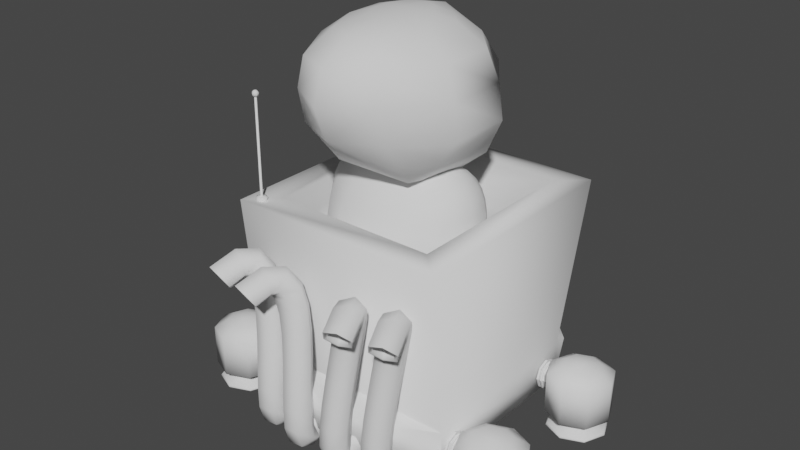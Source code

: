 # Source: Kart.blend  (saved by Blender 3.6.13; exported with 4.5.12 LTS)
import bpy
from mathutils import Matrix  # noqa: F401  (used for matrix-valued properties, if any)

bpy.ops.wm.read_factory_settings(use_empty=True)
scene = bpy.context.scene
scene.name = 'Scene'

# ---- world
world_world = bpy.data.worlds.new('World'); scene.world = world_world
world_world.use_nodes = True; world_world.node_tree.nodes.clear()
_N = world_world.node_tree.nodes; _L = world_world.node_tree.links
n0 = _N.new('ShaderNodeOutputWorld'); n0.name = 'World Output'; n0.location = (300, 300)
n1 = _N.new('ShaderNodeBackground'); n1.name = 'Background'; n1.location = (10, 300)
n1.inputs[0].default_value = (0.05088, 0.05088, 0.05088, 1.0)
_L.new(n1.outputs[0], n0.inputs[0])
n0.is_active_output = True
world_world.color = (0.05088, 0.05088, 0.05088)
world_world.use_sun_shadow = False
world_world.sun_shadow_jitter_overblur = 0.0

# ---- meshes
me_cube_002 = bpy.data.meshes.new('Cube.002')
me_cube_002.from_pydata([(-0.7511, -0.7103, 1.268), (-0.7511, 0.9616, 1.268), (0.7511, -0.7103, 1.268), (0.7511, 0.9616, 1.268), (-1.0, 0.8423, -0.2002), (-1.0, -0.8158, -0.2002), (1.0, -0.8158, -0.5507), (-1.0, 0.8423, -0.5507), (1.0, -0.8158, -0.2002), (-1.0, -0.8158, -0.5507), (1.0, 0.8423, -0.2002), (1.0, 0.8423, -0.5507), (-1.0, -0.9592, 1.268), (-1.0, 1.211, 1.268), (1.0, 1.211, 1.268), (1.0, -0.9592, 1.268), (-0.7511, -0.7103, 0.942), (-0.7511, 0.7918, 0.942), (0.7511, 0.7918, 0.942), (0.7511, -0.7103, 0.942), (-0.7077, 1.145, -0.5507), (-0.7077, 1.257, -0.2002), (-1.0, 0.9645, -0.2002), (1.0, 0.9645, -0.2002), (0.7077, 1.257, -0.2002), (0.7077, 1.145, -0.5507), (5.96e-08, -1.081, -0.2002), (1.0, -0.8158, -0.2002), (0.7102, -0.9593, -0.2002), (-1.0, -0.8158, -0.2002), (-0.7102, -0.9593, -0.2002), (-5.96e-08, -1.081, -0.5507), (-1.0, -0.8158, -0.5507), (-0.7102, -0.9593, -0.5507), (1.0, -0.8158, -0.5507), (0.7102, -0.9593, -0.5507)], [], [(5, 12, 13, 4), (4, 13, 14, 10), (10, 14, 15, 8), (8, 15, 12, 5), (7, 11, 6, 9), (2, 3, 18, 19), (11, 10, 8, 6), (9, 5, 4, 7), (8, 27, 34, 6), (6, 34, 35, 31, 33, 32, 9), (9, 32, 29, 5), (7, 20, 25, 11), (20, 21, 24, 25), (11, 23, 10), (10, 23, 24, 21, 22, 4), (0, 1, 13, 12), (1, 3, 14, 13), (3, 2, 15, 14), (2, 0, 12, 15), (18, 17, 16, 19), (1, 0, 16, 17), (0, 2, 19, 16), (3, 1, 17, 18), (21, 20, 7, 22), (25, 24, 23, 11), (4, 22, 7), (31, 26, 30, 33), (33, 30, 29, 32), (26, 31, 35, 28), (28, 35, 34, 27), (5, 29, 30, 26, 28, 27, 8)])
me_cube_002.polygons.foreach_set('use_smooth', [True] * 31)
_uv = me_cube_002.uv_layers.new(name='UVMap')
_uv.uv.foreach_set('vector', [0.4414, 0.0, 0.625, 0.0, 0.625, 0.25, 0.4414, 0.25, 0.4414, 0.25, 0.625, 0.25, 0.625, 0.5, 0.4414, 0.5, 0.4414, 0.5, 0.625, 0.5, 0.625, 0.75, 0.4414, 0.75, 0.4414, 0.75, 0.625, 0.75, 0.625, 1.0, 0.4414, 1.0, 0.125, 0.5, 0.375, 0.5, 0.375, 0.75, 0.125, 0.75, 0.6561, 0.7189, 0.6561, 0.5311, 0.6561, 0.5311, 0.6561, 0.7189, 0.375, 0.5, 0.4414, 0.5, 0.4414, 0.75, 0.375, 0.75, 0.375, 0.0, 0.4414, 0.0, 0.4414, 0.25, 0.375, 0.25, 0.4414, 0.75, 0.4414, 0.75, 0.375, 0.75, 0.375, 0.75, 0.375, 0.75, 0.375, 0.75, 0.375, 0.7138, 0.375, 0.3711, 0.375, 0.03623, 0.375, 0.0, 0.375, 0.0, 0.375, 0.0, 0.375, 0.0, 0.4414, 1.0, 0.4414, 1.0, 0.125, 0.5, 0.1615, 0.5, 0.3385, 0.5, 0.375, 0.5, 0.1615, 0.5, 0.4414, 0.2865, 0.4414, 0.4635, 0.3385, 0.5, 0.375, 0.5, 0.4414, 0.5, 0.4414, 0.5, 0.4414, 0.5, 0.4414, 0.5, 0.4414, 0.4635, 0.4414, 0.2865, 0.4414, 0.25, 0.4414, 0.25, 0.8439, 0.7189, 0.8439, 0.5311, 0.875, 0.5, 0.875, 0.75, 0.8439, 0.5311, 0.6561, 0.5311, 0.625, 0.5, 0.875, 0.5, 0.6561, 0.5311, 0.6561, 0.7189, 0.625, 0.75, 0.625, 0.5, 0.6561, 0.7189, 0.8439, 0.7189, 0.875, 0.75, 0.625, 0.75, 0.6561, 0.5311, 0.8439, 0.5311, 0.8439, 0.7189, 0.6561, 0.7189, 0.8439, 0.5311, 0.8439, 0.7189, 0.8439, 0.7189, 0.8439, 0.5311, 0.8439, 0.7189, 0.6561, 0.7189, 0.6561, 0.7189, 0.8439, 0.7189, 0.6561, 0.5311, 0.8439, 0.5311, 0.8439, 0.5311, 0.6561, 0.5311, 0.4414, 0.2865, 0.1615, 0.5, 0.125, 0.5, 0.4414, 0.25, 0.3385, 0.5, 0.4414, 0.4635, 0.4414, 0.5, 0.375, 0.5, 0.4414, 0.25, 0.4414, 0.25, 0.125, 0.5, 0.375, 0.3711, 0.4414, 0.8763, 0.4414, 0.9879, 0.375, 0.03623, 0.375, 0.03623, 0.4414, 0.9879, 0.4414, 1.0, 0.375, 0.0, 0.4414, 0.8737, 0.375, 0.3789, 0.375, 0.7138, 0.4414, 0.7621, 0.4414, 0.7621, 0.375, 0.7138, 0.375, 0.75, 0.4414, 0.75, 0.4414, 1.0, 0.4414, 1.0, 0.4414, 0.9879, 0.4414, 0.8737, 0.4414, 0.7621, 0.4414, 0.75, 0.4414, 0.75])
me_cube_002.update()
me_cylinder_001 = bpy.data.meshes.new('Cylinder.001')
me_cylinder_001.from_pydata([(1.192e-07, 0.2, -0.125), (1.192e-07, 0.2, 0.125), (0.1414, 0.1414, -0.125), (0.1414, 0.1414, 0.125), (0.2, -5.96e-08, -0.125), (0.2, -5.96e-08, 0.125), (0.1414, -0.1414, -0.125), (0.1414, -0.1414, 0.125), (1.192e-07, -0.2, -0.125), (1.192e-07, -0.2, 0.125), (-0.1414, -0.1414, -0.125), (-0.1414, -0.1414, 0.125), (-0.2, -5.96e-08, -0.125), (-0.2, -5.96e-08, 0.125), (-0.1414, 0.1414, -0.125), (-0.1414, 0.1414, 0.125), (0.08275, 0.08275, 0.1744), (1.687e-07, 0.117, 0.1744), (0.117, -5.96e-08, 0.1744), (0.08275, -0.08275, 0.1744), (1.687e-07, -0.117, 0.1744), (-0.08275, -0.08275, 0.1744), (-0.117, -5.96e-08, 0.1744), (-0.08275, 0.08275, 0.1744), (0.02558, 0.02558, 0.1992), (2.164e-07, 0.03617, 0.1992), (0.03618, -5.96e-08, 0.1992), (0.02558, -0.02558, 0.1992), (2.164e-07, -0.03617, 0.1992), (-0.02558, -0.02558, 0.1992), (-0.03617, -5.96e-08, 0.1992), (-0.02558, 0.02558, 0.1992), (1.753e-07, 0.1059, -0.125), (0.07492, 0.07492, -0.125), (0.1059, -5.96e-08, -0.125), (0.07492, -0.07492, -0.125), (1.753e-07, -0.1059, -0.125), (-0.07492, -0.07492, -0.125), (-0.1059, -5.96e-08, -0.125), (-0.07492, 0.07492, -0.125), (1.753e-07, 0.1059, -0.1591), (0.07492, 0.07492, -0.1591), (0.1059, -5.96e-08, -0.1591), (0.07492, -0.07492, -0.1591), (1.753e-07, -0.1059, -0.1591), (-0.07492, -0.07492, -0.1591), (-0.1059, -5.96e-08, -0.1591), (-0.07492, 0.07492, -0.1591), (1.206e-07, 0.1689, -0.2357), (0.1195, 0.1195, -0.2357), (0.1689, -5.96e-08, -0.2357), (0.1195, -0.1195, -0.2357), (1.206e-07, -0.1689, -0.2357), (-0.1195, -0.1195, -0.2357), (-0.1689, -5.96e-08, -0.2357), (-0.1195, 0.1195, -0.2357), (1.822e-07, 0.0807, -0.1616), (0.05707, 0.05707, -0.1616), (0.0807, -5.96e-08, -0.1616), (0.05707, -0.05707, -0.1616), (1.822e-07, -0.0807, -0.1616), (-0.05707, -0.05707, -0.1616), (-0.0807, -5.96e-08, -0.1616), (-0.05707, 0.05707, -0.1616), (1.678e-07, 0.0807, 0.09557), (0.05707, 0.05707, 0.09557), (0.0807, -5.96e-08, 0.09557), (0.05707, -0.05707, 0.09557), (1.678e-07, -0.0807, 0.09557), (-0.05707, -0.05707, 0.09557), (-0.0807, -5.96e-08, 0.09557), (-0.05707, 0.05707, 0.09557), (1.349e-07, 0.177, -0.2156), (1.225e-07, 0.1822, -0.233), (1.278e-07, 0.1852, -0.2256), (0.1252, 0.1252, -0.2156), (0.1309, 0.1309, -0.2256), (0.1288, 0.1288, -0.233), (0.177, -5.96e-08, -0.2156), (0.1852, -5.949e-08, -0.2256), (0.1822, -5.949e-08, -0.233), (0.1252, -0.1252, -0.2156), (0.1309, -0.1309, -0.2256), (0.1288, -0.1288, -0.233), (1.349e-07, -0.177, -0.2156), (1.279e-07, -0.1852, -0.2256), (1.226e-07, -0.1822, -0.233), (-0.1252, -0.1252, -0.2156), (-0.1309, -0.1309, -0.2256), (-0.1288, -0.1288, -0.233), (-0.177, -5.96e-08, -0.2156), (-0.1852, -5.949e-08, -0.2256), (-0.1822, -5.949e-08, -0.233), (-0.1252, 0.1252, -0.2156), (-0.1309, 0.1309, -0.2256), (-0.1288, 0.1288, -0.233)], [], [(0, 1, 3, 2), (2, 3, 5, 4), (4, 5, 7, 6), (6, 7, 9, 8), (8, 9, 11, 10), (10, 11, 13, 12), (9, 7, 19, 20), (12, 13, 15, 14), (14, 15, 1, 0), (4, 6, 35, 34), (17, 23, 31, 25), (15, 13, 22, 23), (5, 3, 16, 18), (11, 9, 20, 21), (1, 15, 23, 17), (3, 1, 17, 16), (7, 5, 18, 19), (13, 11, 21, 22), (24, 25, 31, 30, 29, 28, 27, 26), (22, 21, 29, 30), (20, 19, 27, 28), (18, 16, 24, 26), (23, 22, 30, 31), (21, 20, 28, 29), (19, 18, 26, 27), (16, 17, 25, 24), (38, 39, 47, 46), (10, 12, 38, 37), (6, 8, 36, 35), (12, 14, 39, 38), (2, 4, 34, 33), (8, 10, 37, 36), (14, 0, 32, 39), (0, 2, 33, 32), (36, 37, 45, 44), (34, 35, 43, 42), (32, 33, 41, 40), (39, 32, 40, 47), (37, 38, 46, 45), (35, 36, 44, 43), (33, 34, 42, 41), (50, 51, 59, 58), (40, 41, 75, 72), (47, 40, 72, 93), (41, 42, 78, 75), (42, 43, 81, 78), (43, 44, 84, 81), (44, 45, 87, 84), (45, 46, 90, 87), (46, 47, 93, 90), (62, 63, 71, 70), (48, 49, 57, 56), (55, 48, 56, 63), (53, 54, 62, 61), (51, 52, 60, 59), (49, 50, 58, 57), (54, 55, 63, 62), (52, 53, 61, 60), (64, 65, 66, 67, 68, 69, 70, 71), (60, 61, 69, 68), (58, 59, 67, 66), (56, 57, 65, 64), (63, 56, 64, 71), (61, 62, 70, 69), (59, 60, 68, 67), (57, 58, 66, 65), (72, 75, 76, 74), (74, 76, 77, 73), (73, 77, 49, 48), (75, 78, 79, 76), (76, 79, 80, 77), (77, 80, 50, 49), (78, 81, 82, 79), (79, 82, 83, 80), (80, 83, 51, 50), (81, 84, 85, 82), (82, 85, 86, 83), (83, 86, 52, 51), (84, 87, 88, 85), (85, 88, 89, 86), (86, 89, 53, 52), (87, 90, 91, 88), (88, 91, 92, 89), (89, 92, 54, 53), (90, 93, 94, 91), (91, 94, 95, 92), (92, 95, 55, 54), (93, 72, 74, 94), (94, 74, 73, 95), (95, 73, 48, 55)])
me_cylinder_001.polygons.foreach_set('use_smooth', [True] * 90)
_uv = me_cylinder_001.uv_layers.new(name='UVMap')
_uv.uv.foreach_set('vector', [1.0, 0.5, 1.0, 1.0, 0.875, 1.0, 0.875, 0.5, 0.875, 0.5, 0.875, 1.0, 0.75, 1.0, 0.75, 0.5, 0.75, 0.5, 0.75, 1.0, 0.625, 1.0, 0.625, 0.5, 0.625, 0.5, 0.625, 1.0, 0.5, 1.0, 0.5, 0.5, 0.5, 0.5, 0.5, 1.0, 0.375, 1.0, 0.375, 0.5, 0.375, 0.5, 0.375, 1.0, 0.25, 1.0, 0.25, 0.5, 0.5, 1.0, 0.625, 1.0, 0.625, 1.0, 0.5, 1.0, 0.25, 0.5, 0.25, 1.0, 0.125, 1.0, 0.125, 0.5, 0.125, 0.5, 0.125, 1.0, 0.0, 1.0, 0.0, 0.5, 0.75, 0.5, 0.625, 0.5, 0.625, 0.5, 0.75, 0.5, 0.0, 1.0, 0.125, 1.0, 0.125, 1.0, 0.0, 1.0, 0.125, 1.0, 0.25, 1.0, 0.25, 1.0, 0.125, 1.0, 0.75, 1.0, 0.875, 1.0, 0.875, 1.0, 0.75, 1.0, 0.375, 1.0, 0.5, 1.0, 0.5, 1.0, 0.375, 1.0, 0.0, 1.0, 0.125, 1.0, 0.125, 1.0, 0.0, 1.0, 0.875, 1.0, 1.0, 1.0, 1.0, 1.0, 0.875, 1.0, 0.625, 1.0, 0.75, 1.0, 0.75, 1.0, 0.625, 1.0, 0.25, 1.0, 0.375, 1.0, 0.375, 1.0, 0.25, 1.0, 0.4197, 0.4197, 0.25, 0.49, 0.08029, 0.4197, 0.01, 0.25, 0.08029, 0.08029, 0.25, 0.01, 0.4197, 0.08029, 0.49, 0.25, 0.25, 1.0, 0.375, 1.0, 0.375, 1.0, 0.25, 1.0, 0.5, 1.0, 0.625, 1.0, 0.625, 1.0, 0.5, 1.0, 0.75, 1.0, 0.875, 1.0, 0.875, 1.0, 0.75, 1.0, 0.125, 1.0, 0.25, 1.0, 0.25, 1.0, 0.125, 1.0, 0.375, 1.0, 0.5, 1.0, 0.5, 1.0, 0.375, 1.0, 0.625, 1.0, 0.75, 1.0, 0.75, 1.0, 0.625, 1.0, 0.875, 1.0, 1.0, 1.0, 1.0, 1.0, 0.875, 1.0, 0.25, 0.5, 0.125, 0.5, 0.125, 0.5, 0.25, 0.5, 0.375, 0.5, 0.25, 0.5, 0.25, 0.5, 0.375, 0.5, 0.625, 0.5, 0.5, 0.5, 0.5, 0.5, 0.625, 0.5, 0.25, 0.5, 0.125, 0.5, 0.125, 0.5, 0.25, 0.5, 0.875, 0.5, 0.75, 0.5, 0.75, 0.5, 0.875, 0.5, 0.5, 0.5, 0.375, 0.5, 0.375, 0.5, 0.5, 0.5, 0.125, 0.5, 0.0, 0.5, 0.0, 0.5, 0.125, 0.5, 1.0, 0.5, 0.875, 0.5, 0.875, 0.5, 1.0, 0.5, 0.5, 0.5, 0.375, 0.5, 0.375, 0.5, 0.5, 0.5, 0.75, 0.5, 0.625, 0.5, 0.625, 0.5, 0.75, 0.5, 1.0, 0.5, 0.875, 0.5, 0.875, 0.5, 1.0, 0.5, 0.125, 0.5, 0.0, 0.5, 0.0, 0.5, 0.125, 0.5, 0.375, 0.5, 0.25, 0.5, 0.25, 0.5, 0.375, 0.5, 0.625, 0.5, 0.5, 0.5, 0.5, 0.5, 0.625, 0.5, 0.875, 0.5, 0.75, 0.5, 0.75, 0.5, 0.875, 0.5, 0.9495, 0.25, 0.8911, 0.1089, 0.8911, 0.1089, 0.9495, 0.25, 1.0, 0.5, 0.875, 0.5, 0.875, 0.5, 1.0, 0.5, 0.125, 0.5, 0.0, 0.5, 0.0, 0.5, 0.125, 0.5, 0.875, 0.5, 0.75, 0.5, 0.75, 0.5, 0.875, 0.5, 0.75, 0.5, 0.625, 0.5, 0.625, 0.5, 0.75, 0.5, 0.625, 0.5, 0.5, 0.5, 0.5, 0.5, 0.625, 0.5, 0.5, 0.5, 0.375, 0.5, 0.375, 0.5, 0.5, 0.5, 0.375, 0.5, 0.25, 0.5, 0.25, 0.5, 0.375, 0.5, 0.25, 0.5, 0.125, 0.5, 0.125, 0.5, 0.25, 0.5, 0.5505, 0.25, 0.6089, 0.3911, 0.6089, 0.3911, 0.5505, 0.25, 0.75, 0.4495, 0.8911, 0.3911, 0.8911, 0.3911, 0.75, 0.4495, 0.6089, 0.3911, 0.75, 0.4495, 0.75, 0.4495, 0.6089, 0.3911, 0.6089, 0.1089, 0.5505, 0.25, 0.5505, 0.25, 0.6089, 0.1089, 0.8911, 0.1089, 0.75, 0.05052, 0.75, 0.05052, 0.8911, 0.1089, 0.8911, 0.3911, 0.9495, 0.25, 0.9495, 0.25, 0.8911, 0.3911, 0.5505, 0.25, 0.6089, 0.3911, 0.6089, 0.3911, 0.5505, 0.25, 0.75, 0.05052, 0.6089, 0.1089, 0.6089, 0.1089, 0.75, 0.05052, 0.75, 0.4495, 0.8911, 0.3911, 0.9495, 0.25, 0.8911, 0.1089, 0.75, 0.05052, 0.6089, 0.1089, 0.5505, 0.25, 0.6089, 0.3911, 0.75, 0.05052, 0.6089, 0.1089, 0.6089, 0.1089, 0.75, 0.05052, 0.9495, 0.25, 0.8911, 0.1089, 0.8911, 0.1089, 0.9495, 0.25, 0.75, 0.4495, 0.8911, 0.3911, 0.8911, 0.3911, 0.75, 0.4495, 0.6089, 0.3911, 0.75, 0.4495, 0.75, 0.4495, 0.6089, 0.3911, 0.6089, 0.1089, 0.5505, 0.25, 0.5505, 0.25, 0.6089, 0.1089, 0.8911, 0.1089, 0.75, 0.05052, 0.75, 0.05052, 0.8911, 0.1089, 0.8911, 0.3911, 0.9495, 0.25, 0.9495, 0.25, 0.8911, 0.3911, 1.0, 0.5, 0.875, 0.5, 0.8803, 0.5, 0.9947, 0.5, 0.7572, 0.487, 0.9125, 0.4227, 0.9029, 0.4029, 0.75, 0.4662, 0.75, 0.4662, 0.9029, 0.4029, 0.8918, 0.3918, 0.75, 0.4505, 0.875, 0.5, 0.75, 0.5, 0.7553, 0.5, 0.8697, 0.5, 0.9227, 0.4125, 0.987, 0.2572, 0.9662, 0.25, 0.9029, 0.4029, 0.9029, 0.4029, 0.9662, 0.25, 0.9505, 0.25, 0.8918, 0.3918, 0.75, 0.5, 0.625, 0.5, 0.6303, 0.5, 0.7447, 0.5, 0.987, 0.2428, 0.9227, 0.08746, 0.9029, 0.09711, 0.9662, 0.25, 0.9662, 0.25, 0.9029, 0.09711, 0.8918, 0.1082, 0.9505, 0.25, 0.625, 0.5, 0.5, 0.5, 0.5053, 0.5, 0.6197, 0.5, 0.9125, 0.07733, 0.7572, 0.01297, 0.75, 0.03378, 0.9029, 0.09711, 0.9029, 0.09711, 0.75, 0.03378, 0.75, 0.04953, 0.8918, 0.1082, 0.5, 0.5, 0.375, 0.5, 0.3803, 0.5, 0.4947, 0.5, 0.7428, 0.01297, 0.5875, 0.07733, 0.5971, 0.09711, 0.75, 0.03378, 0.75, 0.03378, 0.5971, 0.09711, 0.6082, 0.1082, 0.75, 0.04953, 0.375, 0.5, 0.25, 0.5, 0.2553, 0.5, 0.3697, 0.5, 0.5773, 0.08746, 0.513, 0.2428, 0.5338, 0.25, 0.5971, 0.09711, 0.5971, 0.09711, 0.5338, 0.25, 0.5495, 0.25, 0.6082, 0.1082, 0.25, 0.5, 0.125, 0.5, 0.1303, 0.5, 0.2447, 0.5, 0.513, 0.2572, 0.5773, 0.4125, 0.5971, 0.4029, 0.5338, 0.25, 0.5338, 0.25, 0.5971, 0.4029, 0.6082, 0.3918, 0.5495, 0.25, 0.125, 0.5, 0.0, 0.5, 0.00528, 0.5, 0.1197, 0.5, 0.5875, 0.4227, 0.7428, 0.487, 0.75, 0.4662, 0.5971, 0.4029, 0.5971, 0.4029, 0.75, 0.4662, 0.75, 0.4505, 0.6082, 0.3918])
me_cylinder_001.update()
me_cylinder_002 = bpy.data.meshes.new('Cylinder.002')
me_cylinder_002.from_pydata([(0.0, 0.11, -1.01), (-0.09346, 0.09346, -1.01), (0.07778, 0.07778, -1.01), (-0.1322, 0.0, -1.01), (0.11, 0.0, -1.01), (-0.09346, -0.09346, -1.01), (0.07778, -0.07778, -1.01), (-3.004e-09, -0.1322, -1.01), (0.0, -0.11, -1.01), (0.09346, -0.09346, -1.01), (-0.07778, -0.07778, -1.01), (0.1322, 0.0, -1.01), (-0.11, 0.0, -1.01), (0.09346, 0.09346, -1.01), (-0.07778, 0.07778, -1.01), (-3.004e-09, 0.1322, -1.01), (0.0, 0.11, 0.0), (0.07778, 0.07778, 0.0), (0.11, 0.0, 0.0), (0.07778, -0.07778, 0.0), (0.0, -0.11, 0.0), (-0.07778, -0.07778, 0.0), (-0.11, 0.0, 0.0), (-0.07778, 0.07778, 0.0), (-0.1322, 0.0, -1.031), (-0.09346, 0.09346, -1.031), (-3.004e-09, -0.1322, -1.031), (-0.09346, -0.09346, -1.031), (0.1322, 0.0, -1.031), (0.09346, -0.09346, -1.031), (-3.004e-09, 0.1322, -1.031), (0.09346, 0.09346, -1.031), (-0.1114, 0.0, -1.028), (-0.07874, 0.07874, -1.028), (-1.833e-10, -0.1114, -1.028), (-0.07874, -0.07874, -1.028), (0.1114, 0.0, -1.028), (0.07874, -0.07874, -1.028), (-1.833e-10, 0.1114, -1.028), (0.07874, 0.07874, -1.028), (-0.1114, 0.0, -1.046), (-0.07874, 0.07874, -1.046), (-1.833e-10, -0.1114, -1.046), (-0.07874, -0.07874, -1.046), (0.1114, 0.0, -1.046), (0.07874, -0.07874, -1.046), (-1.833e-10, 0.1114, -1.046), (0.07874, 0.07874, -1.046), (-0.1334, 0.0, -1.046), (-0.09431, 0.09431, -1.046), (-3.452e-09, -0.1334, -1.046), (-0.09431, -0.09431, -1.046), (0.1334, 0.0, -1.046), (0.09431, -0.09431, -1.046), (-3.452e-09, 0.1334, -1.046), (0.09431, 0.09431, -1.046), (-0.1198, 0.0, -1.062), (-0.08474, 0.08474, -1.062), (-3.452e-09, -0.1198, -1.062), (-0.08474, -0.08474, -1.062), (0.1198, 0.0, -1.062), (0.08474, -0.08474, -1.062), (-3.452e-09, 0.1198, -1.062), (0.08474, 0.08474, -1.062), (-0.1334, 0.0, -1.062), (-0.09431, 0.09431, -1.062), (-3.452e-09, -0.1334, -1.062), (-0.09431, -0.09431, -1.062), (0.1334, 0.0, -1.062), (0.09431, -0.09431, -1.062), (-3.452e-09, 0.1334, -1.062), (0.09431, 0.09431, -1.062), (-0.1198, 0.0, -1.244), (-0.08474, 0.08474, -1.244), (-3.452e-09, -0.1198, -1.244), (-0.08474, -0.08474, -1.244), (0.1198, 0.0, -1.244), (0.08474, -0.08474, -1.244), (-3.452e-09, 0.1198, -1.244), (0.08474, 0.08474, -1.244)], [], [(12, 14, 1, 3), (10, 12, 3, 5), (4, 6, 9, 11), (0, 2, 13, 15), (14, 0, 15, 1), (8, 10, 5, 7), (31, 28, 36, 39), (15, 13, 31, 30), (6, 8, 7, 9), (2, 4, 11, 13), (14, 23, 16, 0), (12, 22, 23, 14), (10, 21, 22, 12), (8, 20, 21, 10), (6, 19, 20, 8), (4, 18, 19, 6), (2, 17, 18, 4), (0, 16, 17, 2), (11, 9, 29, 28), (9, 7, 26, 29), (1, 15, 30, 25), (3, 1, 25, 24), (13, 11, 28, 31), (5, 3, 24, 27), (7, 5, 27, 26), (33, 38, 46, 41), (27, 24, 32, 35), (28, 29, 37, 36), (24, 25, 33, 32), (30, 31, 39, 38), (29, 26, 34, 37), (25, 30, 38, 33), (26, 27, 35, 34), (46, 47, 55, 54), (34, 35, 43, 42), (39, 36, 44, 47), (35, 32, 40, 43), (36, 37, 45, 44), (32, 33, 41, 40), (38, 39, 47, 46), (37, 34, 42, 45), (51, 48, 64, 67), (45, 42, 50, 53), (41, 46, 54, 49), (42, 43, 51, 50), (47, 44, 52, 55), (43, 40, 48, 51), (44, 45, 53, 52), (40, 41, 49, 48), (63, 60, 76, 79), (52, 53, 69, 68), (48, 49, 65, 64), (54, 55, 71, 70), (53, 50, 66, 69), (49, 54, 70, 65), (50, 51, 67, 66), (55, 52, 68, 71), (57, 56, 64, 65), (59, 58, 66, 67), (61, 60, 68, 69), (62, 57, 65, 70), (56, 59, 67, 64), (58, 61, 69, 66), (60, 63, 71, 68), (63, 62, 70, 71), (78, 79, 76, 77, 74, 75, 72, 73), (59, 56, 72, 75), (60, 61, 77, 76), (56, 57, 73, 72), (62, 63, 79, 78), (61, 58, 74, 77), (57, 62, 78, 73), (58, 59, 75, 74)])
_uv = me_cylinder_002.uv_layers.new(name='UVMap')
_uv.uv.foreach_set('vector', [0.25, 0.5, 0.125, 0.5, 0.125, 0.5, 0.25, 0.5, 0.375, 0.5, 0.25, 0.5, 0.25, 0.5, 0.375, 0.5, 0.75, 0.5, 0.625, 0.5, 0.625, 0.5, 0.75, 0.5, 1.0, 0.5, 0.875, 0.5, 0.875, 0.5, 1.0, 0.5, 0.125, 0.5, 0.0, 0.5, 0.0, 0.5, 0.125, 0.5, 0.5, 0.5, 0.375, 0.5, 0.375, 0.5, 0.5, 0.5, 0.875, 0.5, 0.75, 0.5, 0.75, 0.5, 0.875, 0.5, 1.0, 0.5, 0.875, 0.5, 0.875, 0.5, 1.0, 0.5, 0.625, 0.5, 0.5, 0.5, 0.5, 0.5, 0.625, 0.5, 0.875, 0.5, 0.75, 0.5, 0.75, 0.5, 0.875, 0.5, 0.125, 0.5, 0.125, 0.75, 0.0, 0.75, 0.0, 0.5, 0.25, 0.5, 0.25, 0.75, 0.125, 0.75, 0.125, 0.5, 0.375, 0.5, 0.375, 0.75, 0.25, 0.75, 0.25, 0.5, 0.5, 0.5, 0.5, 0.75, 0.375, 0.75, 0.375, 0.5, 0.625, 0.5, 0.625, 0.75, 0.5, 0.75, 0.5, 0.5, 0.75, 0.5, 0.75, 0.75, 0.625, 0.75, 0.625, 0.5, 0.875, 0.5, 0.875, 0.75, 0.75, 0.75, 0.75, 0.5, 1.0, 0.5, 1.0, 0.75, 0.875, 0.75, 0.875, 0.5, 0.75, 0.5, 0.625, 0.5, 0.625, 0.5, 0.75, 0.5, 0.625, 0.5, 0.5, 0.5, 0.5, 0.5, 0.625, 0.5, 0.125, 0.5, 0.0, 0.5, 0.0, 0.5, 0.125, 0.5, 0.25, 0.5, 0.125, 0.5, 0.125, 0.5, 0.25, 0.5, 0.875, 0.5, 0.75, 0.5, 0.75, 0.5, 0.875, 0.5, 0.375, 0.5, 0.25, 0.5, 0.25, 0.5, 0.375, 0.5, 0.5, 0.5, 0.375, 0.5, 0.375, 0.5, 0.5, 0.5, 0.125, 0.5, 0.0, 0.5, 0.0, 0.5, 0.125, 0.5, 0.375, 0.5, 0.25, 0.5, 0.25, 0.5, 0.375, 0.5, 0.75, 0.5, 0.625, 0.5, 0.625, 0.5, 0.75, 0.5, 0.25, 0.5, 0.125, 0.5, 0.125, 0.5, 0.25, 0.5, 1.0, 0.5, 0.875, 0.5, 0.875, 0.5, 1.0, 0.5, 0.625, 0.5, 0.5, 0.5, 0.5, 0.5, 0.625, 0.5, 0.125, 0.5, 0.0, 0.5, 0.0, 0.5, 0.125, 0.5, 0.5, 0.5, 0.375, 0.5, 0.375, 0.5, 0.5, 0.5, 1.0, 0.5, 0.875, 0.5, 0.875, 0.5, 1.0, 0.5, 0.5, 0.5, 0.375, 0.5, 0.375, 0.5, 0.5, 0.5, 0.875, 0.5, 0.75, 0.5, 0.75, 0.5, 0.875, 0.5, 0.375, 0.5, 0.25, 0.5, 0.25, 0.5, 0.375, 0.5, 0.75, 0.5, 0.625, 0.5, 0.625, 0.5, 0.75, 0.5, 0.25, 0.5, 0.125, 0.5, 0.125, 0.5, 0.25, 0.5, 1.0, 0.5, 0.875, 0.5, 0.875, 0.5, 1.0, 0.5, 0.625, 0.5, 0.5, 0.5, 0.5, 0.5, 0.625, 0.5, 0.375, 0.5, 0.25, 0.5, 0.25, 0.5, 0.375, 0.5, 0.625, 0.5, 0.5, 0.5, 0.5, 0.5, 0.625, 0.5, 0.125, 0.5, 0.0, 0.5, 0.0, 0.5, 0.125, 0.5, 0.5, 0.5, 0.375, 0.5, 0.375, 0.5, 0.5, 0.5, 0.875, 0.5, 0.75, 0.5, 0.75, 0.5, 0.875, 0.5, 0.375, 0.5, 0.25, 0.5, 0.25, 0.5, 0.375, 0.5, 0.75, 0.5, 0.625, 0.5, 0.625, 0.5, 0.75, 0.5, 0.25, 0.5, 0.125, 0.5, 0.125, 0.5, 0.25, 0.5, 0.9025, 0.4025, 0.9656, 0.25, 0.9656, 0.25, 0.9025, 0.4025, 0.75, 0.5, 0.625, 0.5, 0.625, 0.5, 0.75, 0.5, 0.25, 0.5, 0.125, 0.5, 0.125, 0.5, 0.25, 0.5, 1.0, 0.5, 0.875, 0.5, 0.875, 0.5, 1.0, 0.5, 0.625, 0.5, 0.5, 0.5, 0.5, 0.5, 0.625, 0.5, 0.125, 0.5, 0.0, 0.5, 0.0, 0.5, 0.125, 0.5, 0.5, 0.5, 0.375, 0.5, 0.375, 0.5, 0.5, 0.5, 0.875, 0.5, 0.75, 0.5, 0.75, 0.5, 0.875, 0.5, 0.5975, 0.4025, 0.5344, 0.25, 0.51, 0.25, 0.5803, 0.4197, 0.5975, 0.09752, 0.75, 0.03436, 0.75, 0.01, 0.5803, 0.08029, 0.9025, 0.09752, 0.9656, 0.25, 0.99, 0.25, 0.9197, 0.08029, 0.75, 0.4656, 0.5975, 0.4025, 0.5803, 0.4197, 0.75, 0.49, 0.5344, 0.25, 0.5975, 0.09752, 0.5803, 0.08029, 0.51, 0.25, 0.75, 0.03436, 0.9025, 0.09752, 0.9197, 0.08029, 0.75, 0.01, 0.9656, 0.25, 0.9025, 0.4025, 0.9197, 0.4197, 0.99, 0.25, 0.9025, 0.4025, 0.75, 0.4656, 0.75, 0.49, 0.9197, 0.4197, 0.75, 0.4656, 0.9025, 0.4025, 0.9656, 0.25, 0.9025, 0.09752, 0.75, 0.03436, 0.5975, 0.09752, 0.5344, 0.25, 0.5975, 0.4025, 0.5975, 0.09752, 0.5344, 0.25, 0.5344, 0.25, 0.5975, 0.09752, 0.9656, 0.25, 0.9025, 0.09752, 0.9025, 0.09752, 0.9656, 0.25, 0.5344, 0.25, 0.5975, 0.4025, 0.5975, 0.4025, 0.5344, 0.25, 0.75, 0.4656, 0.9025, 0.4025, 0.9025, 0.4025, 0.75, 0.4656, 0.9025, 0.09752, 0.75, 0.03436, 0.75, 0.03436, 0.9025, 0.09752, 0.5975, 0.4025, 0.75, 0.4656, 0.75, 0.4656, 0.5975, 0.4025, 0.75, 0.03436, 0.5975, 0.09752, 0.5975, 0.09752, 0.75, 0.03436])
me_cylinder_002.update()
me_cylinder_003 = bpy.data.meshes.new('Cylinder.003')
me_cylinder_003.from_pydata([(6.942e-08, 0.06103, -0.05795), (2.197e-08, 0.0263, 0.1233), (0.05135, 0.03976, -0.05795), (0.02679, 0.01521, 0.1233), (0.07261, -0.01158, -0.05795), (0.03789, -0.01158, 0.1233), (0.05135, -0.06293, -0.05795), (0.02679, -0.03837, 0.1233), (6.942e-08, -0.0842, -0.05795), (2.197e-08, -0.04947, 0.1233), (-0.05135, -0.06293, -0.05795), (-0.02679, -0.03837, 0.1233), (-0.07261, -0.01158, -0.05795), (-0.03789, -0.01158, 0.1233), (-0.05135, 0.03976, -0.05795), (-0.02679, 0.01521, 0.1233), (0.046, 0.006486, 0.3763), (0.085, -0.03251, 0.3395), (0.1111, -0.05857, 0.2843), (0.1202, -0.06772, 0.2192), (0.1111, -0.05857, 0.1542), (0.085, -0.03251, 0.09904), (0.046, 0.006486, 0.06219), (9.313e-10, -0.01257, 0.3763), (0.0, -0.06772, 0.3395), (7.451e-09, -0.1046, 0.2843), (7.451e-09, -0.1175, 0.2192), (7.451e-09, -0.1046, 0.1542), (0.0, -0.06772, 0.09904), (9.313e-10, -0.01257, 0.06219), (-0.046, 0.006486, 0.3763), (-0.085, -0.03251, 0.3395), (-0.1111, -0.05857, 0.2843), (-0.1202, -0.06772, 0.2192), (-0.1111, -0.05857, 0.1542), (-0.085, -0.03251, 0.09904), (-0.046, 0.006486, 0.06219), (0.05736, 0.04092, 0.3577), (0.106, 0.04092, 0.3252), (0.1385, 0.04092, 0.2766), (0.1499, 0.04092, 0.2192), (0.1385, 0.04092, 0.1619), (0.106, 0.04092, 0.1133), (0.05736, 0.04092, 0.08077), (-3.315e-09, 0.04092, 0.3691), (-0.05736, 0.04092, 0.3577), (-0.106, 0.04092, 0.3252), (-0.1385, 0.04092, 0.2766), (-0.1499, 0.04092, 0.2192), (-0.1385, 0.04092, 0.1619), (-0.106, 0.04092, 0.1133), (-0.05736, 0.04092, 0.08077), (-3.315e-09, 0.04092, 0.06936), (0.04631, 0.05225, 0.331), (0.08557, 0.05225, 0.3048), (0.1118, 0.05225, 0.2656), (0.121, 0.05225, 0.2192), (0.1118, 0.05225, 0.1729), (0.08557, 0.05225, 0.1337), (0.04631, 0.05225, 0.1075), (-2.876e-09, 0.05225, 0.3403), (-0.04631, 0.05225, 0.331), (-0.08557, 0.05225, 0.3048), (-0.1118, 0.05225, 0.2656), (-0.121, 0.05225, 0.2192), (-0.1118, 0.05225, 0.1729), (-0.08557, 0.05225, 0.1337), (-0.04631, 0.05225, 0.1075), (-3.096e-09, 0.05225, 0.09824), (0.03296, 0.06294, 0.2988), (0.0609, 0.06294, 0.2802), (0.07957, 0.06294, 0.2522), (0.08613, 0.06294, 0.2192), (0.07957, 0.06294, 0.1863), (0.0609, 0.06294, 0.1583), (0.03296, 0.06294, 0.1397), (-2.346e-09, 0.06294, 0.3054), (-0.03296, 0.06294, 0.2988), (-0.0609, 0.06294, 0.2802), (-0.07957, 0.06294, 0.2522), (-0.08613, 0.06294, 0.2192), (-0.07957, 0.06294, 0.1863), (-0.0609, 0.06294, 0.1583), (-0.03296, 0.06294, 0.1397), (-5.48e-09, 0.06294, 0.1331), (0.023, 0.06861, 0.2748), (0.0425, 0.06861, 0.2618), (0.05553, 0.06861, 0.2423), (0.06011, 0.06861, 0.2192), (0.05553, 0.06861, 0.1962), (0.0425, 0.06861, 0.1767), (0.023, 0.06861, 0.1637), (-1.753e-09, 0.06861, 0.2794), (-0.023, 0.06861, 0.2748), (-0.0425, 0.06861, 0.2618), (-0.05553, 0.06861, 0.2423), (-0.06011, 0.06861, 0.2192), (-0.05553, 0.06861, 0.1962), (-0.0425, 0.06861, 0.1767), (-0.023, 0.06861, 0.1637), (-1.022e-08, 0.06861, 0.1591), (0.01488, 0.07112, 0.2552), (0.0275, 0.07112, 0.2467), (0.03593, 0.07112, 0.2341), (0.03889, 0.07112, 0.2192), (0.03593, 0.07112, 0.2044), (0.0275, 0.07112, 0.1917), (0.01488, 0.07112, 0.1833), (-1.431e-09, 0.07112, 0.2581), (-0.01488, 0.07112, 0.2552), (-0.0275, 0.07112, 0.2467), (-0.03593, 0.07112, 0.2341), (-0.03889, 0.07112, 0.2192), (-0.03593, 0.07112, 0.2044), (-0.0275, 0.07112, 0.1917), (-0.01488, 0.07112, 0.1833), (-1.441e-08, 0.07112, 0.1804), (0.06121, 0.05249, 0.367), (0.06113, 0.043, 0.3763), (0.06278, 0.04971, 0.3736), (0.1163, 0.04303, 0.3395), (0.1131, 0.05249, 0.3323), (0.117, 0.04972, 0.3374), (0.1532, 0.04306, 0.2843), (0.1478, 0.05249, 0.2805), (0.1532, 0.04973, 0.2832), (0.1661, 0.04307, 0.2192), (0.1599, 0.05249, 0.2192), (0.1659, 0.04973, 0.2192), (0.1532, 0.04306, 0.1542), (0.1478, 0.05249, 0.158), (0.1532, 0.04973, 0.1553), (0.1163, 0.04303, 0.09904), (0.1131, 0.05249, 0.1061), (0.117, 0.04972, 0.1011), (0.06113, 0.043, 0.06219), (0.06121, 0.05249, 0.07148), (0.06278, 0.04971, 0.06491), (8.719e-05, 0.0432, 0.3874), (-3.573e-09, 0.05249, 0.3792), (2.553e-05, 0.04977, 0.3858), (-0.06121, 0.05249, 0.367), (-0.06113, 0.043, 0.3763), (-0.06278, 0.04971, 0.3736), (-0.1131, 0.05249, 0.3323), (-0.1163, 0.04303, 0.3395), (-0.117, 0.04972, 0.3374), (-0.1478, 0.05249, 0.2805), (-0.1532, 0.04306, 0.2843), (-0.1532, 0.04973, 0.2832), (-0.1599, 0.05249, 0.2192), (-0.1661, 0.04307, 0.2192), (-0.1659, 0.04973, 0.2192), (-0.1478, 0.05249, 0.158), (-0.1532, 0.04306, 0.1542), (-0.1532, 0.04973, 0.1553), (-0.1131, 0.05249, 0.1061), (-0.1163, 0.04303, 0.09904), (-0.117, 0.04972, 0.1011), (-0.06121, 0.05249, 0.07148), (-0.06113, 0.043, 0.06219), (-0.06278, 0.04971, 0.06491), (-3.573e-09, 0.05249, 0.0593), (-8.72e-05, 0.0432, 0.05109), (-2.554e-05, 0.04977, 0.05273), (0.05736, 0.04263, 0.3577), (0.06121, 0.05249, 0.367), (0.05849, 0.0496, 0.3605), (0.1131, 0.05249, 0.3323), (0.106, 0.04263, 0.3252), (0.1081, 0.0496, 0.3273), (0.1478, 0.05249, 0.2805), (0.1385, 0.04263, 0.2766), (0.1412, 0.0496, 0.2777), (0.1599, 0.05249, 0.2192), (0.1499, 0.04263, 0.2192), (0.1528, 0.0496, 0.2192), (0.1478, 0.05249, 0.158), (0.1385, 0.04263, 0.1619), (0.1412, 0.0496, 0.1608), (0.1131, 0.05249, 0.1061), (0.106, 0.04263, 0.1133), (0.1081, 0.0496, 0.1112), (0.06121, 0.05249, 0.07148), (0.05736, 0.04263, 0.08077), (0.05849, 0.0496, 0.07805), (-3.573e-09, 0.05249, 0.3792), (-3.33e-09, 0.04263, 0.3691), (-3.434e-09, 0.0496, 0.3721), (-0.05736, 0.04263, 0.3577), (-0.06121, 0.05249, 0.367), (-0.05849, 0.0496, 0.3605), (-0.106, 0.04263, 0.3252), (-0.1131, 0.05249, 0.3323), (-0.1081, 0.0496, 0.3273), (-0.1385, 0.04263, 0.2766), (-0.1478, 0.05249, 0.2805), (-0.1412, 0.0496, 0.2777), (-0.1499, 0.04263, 0.2192), (-0.1599, 0.05249, 0.2192), (-0.1528, 0.0496, 0.2192), (-0.1385, 0.04263, 0.1619), (-0.1478, 0.05249, 0.158), (-0.1412, 0.0496, 0.1608), (-0.106, 0.04263, 0.1133), (-0.1131, 0.05249, 0.1061), (-0.1081, 0.0496, 0.1112), (-0.05736, 0.04263, 0.08077), (-0.06121, 0.05249, 0.07148), (-0.05849, 0.0496, 0.07805), (-3.33e-09, 0.04263, 0.06936), (-3.573e-09, 0.05249, 0.0593), (-3.434e-09, 0.0496, 0.06641)], [], [(0, 1, 3, 2), (2, 3, 5, 4), (4, 5, 7, 6), (6, 7, 9, 8), (8, 9, 11, 10), (10, 11, 13, 12), (3, 1, 15, 13, 11, 9, 7, 5), (12, 13, 15, 14), (14, 15, 1, 0), (0, 2, 4, 6, 8, 10, 12, 14), (163, 135, 22), (180, 177, 130, 133), (174, 171, 124, 127), (166, 186, 139, 117), (211, 183, 136, 162), (183, 180, 133, 136), (177, 174, 127, 130), (118, 138, 16), (23, 138, 30), (165, 169, 38, 37), (21, 20, 27, 28), (19, 18, 25, 26), (17, 16, 23, 24), (22, 21, 28, 29), (20, 19, 26, 27), (18, 17, 24, 25), (28, 27, 34, 35), (26, 25, 32, 33), (24, 23, 30, 31), (29, 28, 35, 36), (27, 26, 33, 34), (25, 24, 31, 32), (190, 193, 144, 141), (163, 22, 29), (163, 36, 160), (202, 205, 156, 153), (196, 199, 150, 147), (16, 138, 23), (208, 211, 162, 159), (205, 208, 159, 156), (199, 202, 153, 150), (193, 196, 147, 144), (120, 118, 16, 17), (123, 120, 17, 18), (126, 123, 18, 19), (129, 126, 19, 20), (132, 129, 20, 21), (135, 132, 21, 22), (30, 138, 142), (31, 30, 142, 145), (32, 31, 145, 148), (33, 32, 148, 151), (34, 33, 151, 154), (35, 34, 154, 157), (36, 35, 157, 160), (163, 29, 36), (171, 168, 121, 124), (186, 190, 141, 139), (172, 175, 40, 39), (198, 195, 47, 48), (189, 187, 44, 45), (187, 165, 37, 44), (195, 192, 46, 47), (169, 172, 39, 38), (192, 189, 45, 46), (184, 210, 52, 43), (210, 207, 51, 52), (181, 184, 43, 42), (207, 204, 50, 51), (178, 181, 42, 41), (204, 201, 49, 50), (175, 178, 41, 40), (201, 198, 48, 49), (102, 103, 104, 105, 106, 107, 116, 115, 114, 113, 112, 111, 110, 109, 108, 101), (54, 53, 37, 38), (55, 54, 38, 39), (56, 55, 39, 40), (57, 56, 40, 41), (58, 57, 41, 42), (59, 58, 42, 43), (60, 61, 45, 44), (61, 62, 46, 45), (62, 63, 47, 46), (63, 64, 48, 47), (64, 65, 49, 48), (65, 66, 50, 49), (66, 67, 51, 50), (67, 68, 52, 51), (53, 60, 44, 37), (68, 59, 43, 52), (70, 69, 53, 54), (71, 70, 54, 55), (72, 71, 55, 56), (73, 72, 56, 57), (74, 73, 57, 58), (75, 74, 58, 59), (76, 77, 61, 60), (77, 78, 62, 61), (78, 79, 63, 62), (79, 80, 64, 63), (80, 81, 65, 64), (81, 82, 66, 65), (82, 83, 67, 66), (83, 84, 68, 67), (69, 76, 60, 53), (84, 75, 59, 68), (86, 85, 69, 70), (87, 86, 70, 71), (88, 87, 71, 72), (89, 88, 72, 73), (90, 89, 73, 74), (91, 90, 74, 75), (92, 93, 77, 76), (93, 94, 78, 77), (94, 95, 79, 78), (95, 96, 80, 79), (96, 97, 81, 80), (97, 98, 82, 81), (98, 99, 83, 82), (99, 100, 84, 83), (85, 92, 76, 69), (100, 91, 75, 84), (102, 101, 85, 86), (103, 102, 86, 87), (104, 103, 87, 88), (105, 104, 88, 89), (106, 105, 89, 90), (107, 106, 90, 91), (108, 109, 93, 92), (109, 110, 94, 93), (110, 111, 95, 94), (111, 112, 96, 95), (112, 113, 97, 96), (113, 114, 98, 97), (114, 115, 99, 98), (115, 116, 100, 99), (101, 108, 92, 85), (116, 107, 91, 100), (118, 120, 122, 119), (119, 122, 121, 117), (120, 123, 125, 122), (122, 125, 124, 121), (123, 126, 128, 125), (125, 128, 127, 124), (126, 129, 131, 128), (128, 131, 130, 127), (129, 132, 134, 131), (131, 134, 133, 130), (132, 135, 137, 134), (134, 137, 136, 133), (139, 141, 143, 140), (140, 143, 142, 138), (141, 144, 146, 143), (143, 146, 145, 142), (144, 147, 149, 146), (146, 149, 148, 145), (147, 150, 152, 149), (149, 152, 151, 148), (150, 153, 155, 152), (152, 155, 154, 151), (153, 156, 158, 155), (155, 158, 157, 154), (156, 159, 161, 158), (158, 161, 160, 157), (159, 162, 164, 161), (161, 164, 163, 160), (138, 118, 119, 140), (140, 119, 117, 139), (135, 163, 164, 137), (137, 164, 162, 136), (166, 168, 170, 167), (167, 170, 169, 165), (168, 171, 173, 170), (170, 173, 172, 169), (171, 174, 176, 173), (173, 176, 175, 172), (174, 177, 179, 176), (176, 179, 178, 175), (177, 180, 182, 179), (179, 182, 181, 178), (180, 183, 185, 182), (182, 185, 184, 181), (187, 189, 191, 188), (188, 191, 190, 186), (189, 192, 194, 191), (191, 194, 193, 190), (192, 195, 197, 194), (194, 197, 196, 193), (195, 198, 200, 197), (197, 200, 199, 196), (198, 201, 203, 200), (200, 203, 202, 199), (201, 204, 206, 203), (203, 206, 205, 202), (204, 207, 209, 206), (206, 209, 208, 205), (207, 210, 212, 209), (209, 212, 211, 208), (186, 166, 167, 188), (188, 167, 165, 187), (183, 211, 212, 185), (185, 212, 210, 184), (168, 166, 117, 121)])
me_cylinder_003.polygons.foreach_set('use_smooth', [True] * 203)
_uv = me_cylinder_003.uv_layers.new(name='UVMap')
_uv.uv.foreach_set('vector', [1.0, 0.5, 1.0, 1.0, 0.875, 1.0, 0.875, 0.5, 0.875, 0.5, 0.875, 1.0, 0.75, 1.0, 0.75, 0.5, 0.75, 0.5, 0.75, 1.0, 0.625, 1.0, 0.625, 0.5, 0.625, 0.5, 0.625, 1.0, 0.5, 1.0, 0.5, 0.5, 0.5, 0.5, 0.5, 1.0, 0.375, 1.0, 0.375, 0.5, 0.375, 0.5, 0.375, 1.0, 0.25, 1.0, 0.25, 0.5, 0.4197, 0.4197, 0.25, 0.49, 0.08029, 0.4197, 0.01, 0.25, 0.08029, 0.08029, 0.25, 0.01, 0.4197, 0.08029, 0.49, 0.25, 0.25, 0.5, 0.25, 1.0, 0.125, 1.0, 0.125, 0.5, 0.125, 0.5, 0.125, 1.0, 0.0, 1.0, 0.0, 0.5, 0.75, 0.49, 0.9197, 0.4197, 0.99, 0.25, 0.9197, 0.08029, 0.75, 0.01, 0.5803, 0.08029, 0.51, 0.25, 0.5803, 0.4197, 0.1659, 0.007696, 0.2242, 0.125, 0.125, 0.125, 0.2616, 0.2615, 0.2609, 0.3805, 0.2609, 0.3805, 0.2616, 0.2615, 0.261, 0.5, 0.2622, 0.6195, 0.2622, 0.6195, 0.261, 0.5, 0.2976, 0.8558, 0.7575, 0.9588, 0.7575, 0.9588, 0.2976, 0.8558, 0.2425, 0.04118, 0.2616, 0.1442, 0.2616, 0.1442, 0.2425, 0.04118, 0.2616, 0.1442, 0.2616, 0.2615, 0.2616, 0.2615, 0.2616, 0.1442, 0.2609, 0.3805, 0.261, 0.5, 0.261, 0.5, 0.2609, 0.3805, 0.2242, 0.875, 0.166, 0.992, 0.125, 0.875, 1.0, 0.875, 0.9466, 0.9822, 0.875, 0.875, 0.3453, 0.8367, 0.2813, 0.7269, 0.2813, 0.7269, 0.3453, 0.8367, 0.125, 0.25, 0.125, 0.375, 0.0, 0.375, 0.0, 0.25, 0.125, 0.5, 0.125, 0.625, 0.0, 0.625, 0.0, 0.5, 0.125, 0.75, 0.125, 0.875, 0.0, 0.875, 0.0, 0.75, 0.125, 0.125, 0.125, 0.25, 0.0, 0.25, 0.0, 0.125, 0.125, 0.375, 0.125, 0.5, 0.0, 0.5, 0.0, 0.375, 0.125, 0.625, 0.125, 0.75, 0.0, 0.75, 0.0, 0.625, 1.0, 0.25, 1.0, 0.375, 0.875, 0.375, 0.875, 0.25, 1.0, 0.5, 1.0, 0.625, 0.875, 0.625, 0.875, 0.5, 1.0, 0.75, 1.0, 0.875, 0.875, 0.875, 0.875, 0.75, 1.0, 0.125, 1.0, 0.25, 0.875, 0.25, 0.875, 0.125, 1.0, 0.375, 1.0, 0.5, 0.875, 0.5, 0.875, 0.375, 1.0, 0.625, 1.0, 0.75, 0.875, 0.75, 0.875, 0.625, 0.7384, 0.8558, 0.7384, 0.7385, 0.7384, 0.7385, 0.7384, 0.8558, 0.05337, 0.01779, 0.125, 0.125, 0.0, 0.125, 0.834, 0.008017, 0.875, 0.125, 0.7758, 0.125, 0.7378, 0.3805, 0.7344, 0.2615, 0.7344, 0.2615, 0.7378, 0.3805, 0.7391, 0.6195, 0.739, 0.5, 0.739, 0.5, 0.7391, 0.6195, 0.125, 0.875, 0.05377, 0.9821, 0.0, 0.875, 0.7024, 0.1442, 0.2425, 0.04118, 0.2425, 0.04118, 0.7024, 0.1442, 0.7344, 0.2615, 0.7024, 0.1442, 0.7024, 0.1442, 0.7344, 0.2615, 0.739, 0.5, 0.7378, 0.3805, 0.7378, 0.3805, 0.739, 0.5, 0.7384, 0.7385, 0.7391, 0.6195, 0.7391, 0.6195, 0.7384, 0.7385, 0.2361, 0.75, 0.2242, 0.875, 0.125, 0.875, 0.125, 0.75, 0.2394, 0.625, 0.2361, 0.75, 0.125, 0.75, 0.125, 0.625, 0.2402, 0.5, 0.2394, 0.625, 0.125, 0.625, 0.125, 0.5, 0.2394, 0.375, 0.2402, 0.5, 0.125, 0.5, 0.125, 0.375, 0.2361, 0.25, 0.2394, 0.375, 0.125, 0.375, 0.125, 0.25, 0.2242, 0.125, 0.2361, 0.25, 0.125, 0.25, 0.125, 0.125, 0.875, 0.875, 0.8341, 0.9923, 0.7758, 0.875, 0.875, 0.75, 0.875, 0.875, 0.7758, 0.875, 0.7639, 0.75, 0.875, 0.625, 0.875, 0.75, 0.7639, 0.75, 0.7606, 0.625, 0.875, 0.5, 0.875, 0.625, 0.7606, 0.625, 0.7598, 0.5, 0.875, 0.375, 0.875, 0.5, 0.7598, 0.5, 0.7606, 0.375, 0.875, 0.25, 0.875, 0.375, 0.7606, 0.375, 0.7639, 0.25, 0.875, 0.125, 0.875, 0.25, 0.7639, 0.25, 0.7758, 0.125, 0.9462, 0.01792, 1.0, 0.125, 0.875, 0.125, 0.2622, 0.6195, 0.2656, 0.7385, 0.2656, 0.7385, 0.2622, 0.6195, 0.7575, 0.9588, 0.7384, 0.8558, 0.7384, 0.8558, 0.7575, 0.9588, 0.2743, 0.614, 0.2721, 0.5, 0.2721, 0.5, 0.2743, 0.614, 0.7279, 0.5, 0.7282, 0.614, 0.7282, 0.614, 0.7279, 0.5, 0.7267, 0.8367, 0.7024, 0.9176, 0.7024, 0.9176, 0.7267, 0.8367, 0.7024, 0.9176, 0.3453, 0.8367, 0.3453, 0.8367, 0.7024, 0.9176, 0.7282, 0.614, 0.7267, 0.7269, 0.7267, 0.7269, 0.7282, 0.614, 0.2813, 0.7269, 0.2743, 0.614, 0.2743, 0.614, 0.2813, 0.7269, 0.7267, 0.7269, 0.7267, 0.8367, 0.7267, 0.8367, 0.7267, 0.7269, 0.2733, 0.1633, 0.2976, 0.08235, 0.2976, 0.08235, 0.2733, 0.1633, 0.2976, 0.08235, 0.6547, 0.1633, 0.6547, 0.1633, 0.2976, 0.08235, 0.2733, 0.2731, 0.2733, 0.1633, 0.2733, 0.1633, 0.2733, 0.2731, 0.6547, 0.1633, 0.7187, 0.2731, 0.7187, 0.2731, 0.6547, 0.1633, 0.2718, 0.386, 0.2733, 0.2731, 0.2733, 0.2731, 0.2718, 0.386, 0.7187, 0.2731, 0.7257, 0.386, 0.7257, 0.386, 0.7187, 0.2731, 0.2721, 0.5, 0.2718, 0.386, 0.2718, 0.386, 0.2721, 0.5, 0.7257, 0.386, 0.7279, 0.5, 0.7279, 0.5, 0.7257, 0.386, 0.4597, 0.5658, 0.4399, 0.5352, 0.4297, 0.5, 0.4285, 0.4648, 0.4364, 0.4342, 0.454, 0.4129, 0.4807, 0.4052, 0.512, 0.4129, 0.5403, 0.4342, 0.5601, 0.4648, 0.5703, 0.5, 0.5715, 0.5352, 0.5636, 0.5658, 0.546, 0.5871, 0.5193, 0.5948, 0.488, 0.5871, 0.3352, 0.6906, 0.4214, 0.7743, 0.3453, 0.8367, 0.2813, 0.7269, 0.3129, 0.5967, 0.3352, 0.6906, 0.2813, 0.7269, 0.2743, 0.614, 0.3065, 0.5, 0.3129, 0.5967, 0.2743, 0.614, 0.2721, 0.5, 0.3058, 0.4033, 0.3065, 0.5, 0.2721, 0.5, 0.2718, 0.386, 0.3097, 0.3094, 0.3058, 0.4033, 0.2718, 0.386, 0.2733, 0.2731, 0.3228, 0.2257, 0.3097, 0.3094, 0.2733, 0.2731, 0.2733, 0.1633, 0.6105, 0.8185, 0.6772, 0.7743, 0.7267, 0.8367, 0.7024, 0.9176, 0.6772, 0.7743, 0.6903, 0.6906, 0.7267, 0.7269, 0.7267, 0.8367, 0.6903, 0.6906, 0.6942, 0.5967, 0.7282, 0.614, 0.7267, 0.7269, 0.6942, 0.5967, 0.6935, 0.5, 0.7279, 0.5, 0.7282, 0.614, 0.6935, 0.5, 0.6871, 0.4033, 0.7257, 0.386, 0.7279, 0.5, 0.6871, 0.4033, 0.6648, 0.3094, 0.7187, 0.2731, 0.7257, 0.386, 0.6648, 0.3094, 0.5786, 0.2257, 0.6547, 0.1633, 0.7187, 0.2731, 0.5786, 0.2257, 0.3895, 0.1815, 0.2976, 0.08235, 0.6547, 0.1633, 0.4214, 0.7743, 0.6105, 0.8185, 0.7024, 0.9176, 0.3453, 0.8367, 0.3895, 0.1815, 0.3228, 0.2257, 0.2733, 0.1633, 0.2976, 0.08235, 0.3964, 0.6411, 0.4635, 0.6947, 0.4214, 0.7743, 0.3352, 0.6906, 0.3653, 0.5731, 0.3964, 0.6411, 0.3352, 0.6906, 0.3129, 0.5967, 0.3538, 0.5, 0.3653, 0.5731, 0.3129, 0.5967, 0.3065, 0.5, 0.3526, 0.4269, 0.3538, 0.5, 0.3065, 0.5, 0.3058, 0.4033, 0.3604, 0.3589, 0.3526, 0.4269, 0.3058, 0.4033, 0.3097, 0.3094, 0.385, 0.3053, 0.3604, 0.3589, 0.3097, 0.3094, 0.3228, 0.2257, 0.5555, 0.7169, 0.615, 0.6947, 0.6772, 0.7743, 0.6105, 0.8185, 0.615, 0.6947, 0.6396, 0.6411, 0.6903, 0.6906, 0.6772, 0.7743, 0.6396, 0.6411, 0.6474, 0.5731, 0.6942, 0.5967, 0.6903, 0.6906, 0.6474, 0.5731, 0.6462, 0.5, 0.6935, 0.5, 0.6942, 0.5967, 0.6462, 0.5, 0.6347, 0.4269, 0.6871, 0.4033, 0.6935, 0.5, 0.6347, 0.4269, 0.6036, 0.3589, 0.6648, 0.3094, 0.6871, 0.4033, 0.6036, 0.3589, 0.5365, 0.3053, 0.5786, 0.2257, 0.6648, 0.3094, 0.5365, 0.3053, 0.4445, 0.2831, 0.3895, 0.1815, 0.5786, 0.2257, 0.4635, 0.6947, 0.5555, 0.7169, 0.6105, 0.8185, 0.4214, 0.7743, 0.4445, 0.2831, 0.385, 0.3053, 0.3228, 0.2257, 0.3895, 0.1815, 0.4339, 0.6005, 0.4792, 0.6351, 0.4635, 0.6947, 0.3964, 0.6411, 0.4064, 0.553, 0.4339, 0.6005, 0.3964, 0.6411, 0.3653, 0.5731, 0.394, 0.5, 0.4064, 0.553, 0.3653, 0.5731, 0.3538, 0.5, 0.3926, 0.447, 0.394, 0.5, 0.3538, 0.5, 0.3526, 0.4269, 0.4018, 0.3995, 0.3926, 0.447, 0.3526, 0.4269, 0.3604, 0.3589, 0.4253, 0.3649, 0.4018, 0.3995, 0.3604, 0.3589, 0.385, 0.3053, 0.5327, 0.6482, 0.5747, 0.6351, 0.615, 0.6947, 0.5555, 0.7169, 0.5747, 0.6351, 0.5982, 0.6005, 0.6396, 0.6411, 0.615, 0.6947, 0.5982, 0.6005, 0.6074, 0.553, 0.6474, 0.5731, 0.6396, 0.6411, 0.6074, 0.553, 0.606, 0.5, 0.6462, 0.5, 0.6474, 0.5731, 0.606, 0.5, 0.5936, 0.447, 0.6347, 0.4269, 0.6462, 0.5, 0.5936, 0.447, 0.5661, 0.3995, 0.6036, 0.3589, 0.6347, 0.4269, 0.5661, 0.3995, 0.5208, 0.3649, 0.5365, 0.3053, 0.6036, 0.3589, 0.5208, 0.3649, 0.4673, 0.3518, 0.4445, 0.2831, 0.5365, 0.3053, 0.4792, 0.6351, 0.5327, 0.6482, 0.5555, 0.7169, 0.4635, 0.6947, 0.4673, 0.3518, 0.4253, 0.3649, 0.385, 0.3053, 0.4445, 0.2831, 0.4597, 0.5658, 0.488, 0.5871, 0.4792, 0.6351, 0.4339, 0.6005, 0.4399, 0.5352, 0.4597, 0.5658, 0.4339, 0.6005, 0.4064, 0.553, 0.4297, 0.5, 0.4399, 0.5352, 0.4064, 0.553, 0.394, 0.5, 0.4285, 0.4648, 0.4297, 0.5, 0.394, 0.5, 0.3926, 0.447, 0.4364, 0.4342, 0.4285, 0.4648, 0.3926, 0.447, 0.4018, 0.3995, 0.454, 0.4129, 0.4364, 0.4342, 0.4018, 0.3995, 0.4253, 0.3649, 0.5193, 0.5948, 0.546, 0.5871, 0.5747, 0.6351, 0.5327, 0.6482, 0.546, 0.5871, 0.5636, 0.5658, 0.5982, 0.6005, 0.5747, 0.6351, 0.5636, 0.5658, 0.5715, 0.5352, 0.6074, 0.553, 0.5982, 0.6005, 0.5715, 0.5352, 0.5703, 0.5, 0.606, 0.5, 0.6074, 0.553, 0.5703, 0.5, 0.5601, 0.4648, 0.5936, 0.447, 0.606, 0.5, 0.5601, 0.4648, 0.5403, 0.4342, 0.5661, 0.3995, 0.5936, 0.447, 0.5403, 0.4342, 0.512, 0.4129, 0.5208, 0.3649, 0.5661, 0.3995, 0.512, 0.4129, 0.4807, 0.4052, 0.4673, 0.3518, 0.5208, 0.3649, 0.488, 0.5871, 0.5193, 0.5948, 0.5327, 0.6482, 0.4792, 0.6351, 0.4807, 0.4052, 0.454, 0.4129, 0.4253, 0.3649, 0.4673, 0.3518, 0.2242, 0.875, 0.2361, 0.75, 0.25, 0.7514, 0.25, 0.875, 0.25, 0.875, 0.25, 0.7514, 0.2656, 0.7385, 0.2976, 0.8558, 0.2361, 0.75, 0.2394, 0.625, 0.25, 0.6258, 0.25, 0.7514, 0.25, 0.7514, 0.25, 0.6258, 0.2622, 0.6195, 0.2656, 0.7385, 0.2394, 0.625, 0.2402, 0.5, 0.25, 0.5, 0.25, 0.6258, 0.25, 0.6258, 0.25, 0.5, 0.261, 0.5, 0.2622, 0.6195, 0.2402, 0.5, 0.2394, 0.375, 0.25, 0.3742, 0.25, 0.5, 0.25, 0.5, 0.25, 0.3742, 0.2609, 0.3805, 0.261, 0.5, 0.2394, 0.375, 0.2361, 0.25, 0.25, 0.2486, 0.25, 0.3742, 0.25, 0.3742, 0.25, 0.2486, 0.2616, 0.2615, 0.2609, 0.3805, 0.2361, 0.25, 0.2242, 0.125, 0.2492, 0.1234, 0.25, 0.2486, 0.25, 0.2486, 0.2492, 0.1234, 0.2616, 0.1442, 0.2616, 0.2615, 0.7575, 0.9588, 0.7384, 0.8558, 0.7508, 0.8766, 0.8119, 0.9988, 0.8119, 0.9988, 0.7508, 0.8766, 0.7758, 0.875, 0.8341, 0.9923, 0.7384, 0.8558, 0.7384, 0.7385, 0.75, 0.7514, 0.7508, 0.8766, 0.7508, 0.8766, 0.75, 0.7514, 0.7639, 0.75, 0.7758, 0.875, 0.7384, 0.7385, 0.7391, 0.6195, 0.75, 0.6258, 0.75, 0.7514, 0.75, 0.7514, 0.75, 0.6258, 0.7606, 0.625, 0.7639, 0.75, 0.7391, 0.6195, 0.739, 0.5, 0.75, 0.5, 0.75, 0.6258, 0.75, 0.6258, 0.75, 0.5, 0.7598, 0.5, 0.7606, 0.625, 0.739, 0.5, 0.7378, 0.3805, 0.75, 0.3742, 0.75, 0.5, 0.75, 0.5, 0.75, 0.3742, 0.7606, 0.375, 0.7598, 0.5, 0.7378, 0.3805, 0.7344, 0.2615, 0.75, 0.2486, 0.75, 0.3742, 0.75, 0.3742, 0.75, 0.2486, 0.7639, 0.25, 0.7606, 0.375, 0.7344, 0.2615, 0.7024, 0.1442, 0.75, 0.125, 0.75, 0.2486, 0.75, 0.2486, 0.75, 0.125, 0.7758, 0.125, 0.7639, 0.25, 0.7024, 0.1442, 0.2425, 0.04118, 0.1935, 0.001328, 0.7356, 0.1218, 0.7516, 0.1218, 0.8118, 0.001328, 0.834, 0.008017, 0.7758, 0.125, 0.166, 0.992, 0.2242, 0.875, 0.2484, 0.8782, 0.1882, 0.9987, 0.8065, 0.9987, 0.2644, 0.8782, 0.2976, 0.8558, 0.7575, 0.9588, 0.2242, 0.125, 0.1659, 0.007696, 0.1881, 0.001234, 0.2492, 0.1234, 0.2492, 0.1234, 0.1881, 0.001234, 0.2425, 0.04118, 0.2616, 0.1442, 0.2976, 0.8558, 0.2656, 0.7385, 0.2813, 0.7269, 0.3453, 0.8367, 0.3453, 0.8367, 0.2813, 0.7269, 0.2813, 0.7269, 0.3453, 0.8367, 0.2656, 0.7385, 0.2622, 0.6195, 0.2743, 0.614, 0.2813, 0.7269, 0.2813, 0.7269, 0.2743, 0.614, 0.2743, 0.614, 0.2813, 0.7269, 0.2622, 0.6195, 0.261, 0.5, 0.2721, 0.5, 0.2743, 0.614, 0.2743, 0.614, 0.2721, 0.5, 0.2721, 0.5, 0.2743, 0.614, 0.261, 0.5, 0.2609, 0.3805, 0.2718, 0.386, 0.2721, 0.5, 0.2721, 0.5, 0.2718, 0.386, 0.2718, 0.386, 0.2721, 0.5, 0.2609, 0.3805, 0.2616, 0.2615, 0.2733, 0.2731, 0.2718, 0.386, 0.2718, 0.386, 0.2733, 0.2731, 0.2733, 0.2731, 0.2718, 0.386, 0.2616, 0.2615, 0.2616, 0.1442, 0.2733, 0.1633, 0.2733, 0.2731, 0.2733, 0.2731, 0.2733, 0.1633, 0.2733, 0.1633, 0.2733, 0.2731, 0.7024, 0.9176, 0.7267, 0.8367, 0.7267, 0.8367, 0.7024, 0.9176, 0.7024, 0.9176, 0.7267, 0.8367, 0.7384, 0.8558, 0.7575, 0.9588, 0.7267, 0.8367, 0.7267, 0.7269, 0.7267, 0.7269, 0.7267, 0.8367, 0.7267, 0.8367, 0.7267, 0.7269, 0.7384, 0.7385, 0.7384, 0.8558, 0.7267, 0.7269, 0.7282, 0.614, 0.7282, 0.614, 0.7267, 0.7269, 0.7267, 0.7269, 0.7282, 0.614, 0.7391, 0.6195, 0.7384, 0.7385, 0.7282, 0.614, 0.7279, 0.5, 0.7279, 0.5, 0.7282, 0.614, 0.7282, 0.614, 0.7279, 0.5, 0.739, 0.5, 0.7391, 0.6195, 0.7279, 0.5, 0.7257, 0.386, 0.7257, 0.386, 0.7279, 0.5, 0.7279, 0.5, 0.7257, 0.386, 0.7378, 0.3805, 0.739, 0.5, 0.7257, 0.386, 0.7187, 0.2731, 0.7187, 0.2731, 0.7257, 0.386, 0.7257, 0.386, 0.7187, 0.2731, 0.7344, 0.2615, 0.7378, 0.3805, 0.7187, 0.2731, 0.6547, 0.1633, 0.6547, 0.1633, 0.7187, 0.2731, 0.7187, 0.2731, 0.6547, 0.1633, 0.7024, 0.1442, 0.7344, 0.2615, 0.6547, 0.1633, 0.2976, 0.08235, 0.2976, 0.08235, 0.6547, 0.1633, 0.6547, 0.1633, 0.2976, 0.08235, 0.2425, 0.04118, 0.7024, 0.1442, 0.7575, 0.9588, 0.2976, 0.8558, 0.3453, 0.8367, 0.7024, 0.9176, 0.7024, 0.9176, 0.3453, 0.8367, 0.3453, 0.8367, 0.7024, 0.9176, 0.2616, 0.1442, 0.2425, 0.04118, 0.2976, 0.08235, 0.2733, 0.1633, 0.2733, 0.1633, 0.2976, 0.08235, 0.2976, 0.08235, 0.2733, 0.1633, 0.2656, 0.7385, 0.2976, 0.8558, 0.2976, 0.8558, 0.2656, 0.7385])
me_cylinder_003.update()
me_beziercurve = bpy.data.meshes.new('BezierCurve')
me_beziercurve.from_pydata([(-0.3356, -0.5215, 1.412), (-0.4115, -0.4463, 1.338), (-0.3624, -0.3879, 1.233), (-0.2373, -0.4048, 1.202), (-0.1614, -0.4801, 1.276), (-0.2106, -0.5384, 1.381), (0.04602, -0.06294, 0.09017), (-0.08317, -0.07739, 0.09017), (-0.1552, -0.01805, -0.0003228), (-0.09806, 0.05573, -0.09082), (0.03114, 0.07018, -0.09082), (0.1032, 0.01084, -0.0003228), (0.04602, -0.06294, 0.09017), (-0.08317, -0.07739, 0.09017), (-0.1552, -0.01805, -0.0003228), (-0.09806, 0.05573, -0.09082), (0.03114, 0.07018, -0.09082), (0.1032, 0.01084, -0.0003228), (0.05269, -0.1203, 0.05122), (-0.0765, -0.1348, 0.05121), (-0.141, -0.1427, -0.06138), (-0.07633, -0.1362, -0.174), (0.05286, -0.1217, -0.1739), (0.1174, -0.1138, -0.06136), (0.05129, -0.1045, 0.04468), (-0.07803, -0.1178, 0.04408), (-0.1334, -0.2119, -0.02645), (-0.0594, -0.2928, -0.0964), (0.06992, -0.2795, -0.0958), (0.1253, -0.1853, -0.02526), (0.05098, -0.1087, 0.1001), (-0.0784, -0.1212, 0.09747), (-0.1321, -0.2388, 0.08387), (-0.05648, -0.3439, 0.07292), (0.0729, -0.3315, 0.07557), (0.1266, -0.2139, 0.08917), (0.0463, -0.1049, 0.2507), (-0.08302, -0.1173, 0.2459), (-0.1373, -0.2353, 0.2512), (-0.06217, -0.3409, 0.2614), (0.06715, -0.3285, 0.2662), (0.1214, -0.2105, 0.2609), (0.0349, -0.0824, 0.4522), (-0.09427, -0.09503, 0.4449), (-0.1488, -0.2125, 0.4558), (-0.07418, -0.3174, 0.4739), (0.055, -0.3048, 0.4813), (0.1095, -0.1873, 0.4704), (0.01659, -0.05133, 0.6778), (-0.1123, -0.06439, 0.6671), (-0.1668, -0.182, 0.6772), (-0.09237, -0.2865, 0.698), (0.03653, -0.2735, 0.7087), (0.09101, -0.1559, 0.6986), (-0.008971, -0.02323, 0.9071), (-0.1373, -0.03687, 0.8912), (-0.191, -0.1552, 0.8949), (-0.1165, -0.2599, 0.9145), (0.01184, -0.2462, 0.9304), (0.06559, -0.1279, 0.9267), (-0.04295, -0.01039, 1.124), (-0.1697, -0.02439, 1.099), (-0.2209, -0.1433, 1.087), (-0.1453, -0.2482, 1.1), (-0.01856, -0.2342, 1.125), (0.03264, -0.1153, 1.137), (-0.0904, -0.03016, 1.319), (-0.2122, -0.04133, 1.275), (-0.254, -0.1549, 1.228), (-0.174, -0.2574, 1.225), (-0.05225, -0.2462, 1.269), (-0.01045, -0.1326, 1.316), (-0.1662, -0.1238, 1.478), (-0.272, -0.114, 1.403), (-0.2828, -0.1868, 1.296), (-0.1877, -0.2693, 1.264), (-0.08184, -0.2791, 1.339), (-0.07108, -0.2063, 1.446), (-0.2583, -0.3059, 1.516), (-0.3437, -0.2562, 1.431), (-0.3137, -0.2494, 1.305), (-0.1984, -0.2924, 1.263), (-0.113, -0.3421, 1.347), (-0.1429, -0.3489, 1.474), (-0.3356, -0.5215, 1.412), (-0.4115, -0.4463, 1.338), (-0.3624, -0.3879, 1.233), (-0.2373, -0.4048, 1.202), (-0.1614, -0.4801, 1.276), (-0.2106, -0.5384, 1.381), (0.03181, 0.06419, 0.1848), (-0.09739, 0.04974, 0.1848), (-0.1694, 0.1091, 0.09435), (-0.1123, 0.1829, 0.003851), (0.01692, 0.1973, 0.003851), (0.08896, 0.138, 0.09435), (-0.3247, -0.5085, 1.389), (-0.3837, -0.45, 1.332), (-0.3455, -0.4047, 1.25), (-0.2482, -0.4178, 1.225), (-0.1893, -0.4763, 1.283), (-0.2275, -0.5217, 1.365), (-0.2857, -0.3892, 1.449), (-0.3439, -0.3315, 1.392), (-0.3062, -0.2868, 1.311), (-0.2103, -0.2997, 1.287), (-0.1521, -0.3574, 1.344), (-0.1898, -0.4022, 1.425), (-0.2106, -0.1638, 1.438), (-0.2676, -0.1809, 1.36), (-0.2306, -0.2246, 1.281), (-0.1366, -0.2512, 1.279), (-0.07954, -0.2341, 1.357), (-0.1165, -0.1904, 1.436)], [], [(100, 101, 107, 106), (97, 98, 104, 103), (96, 97, 103, 102), (99, 100, 106, 105), (9, 10, 11), (8, 9, 11), (8, 11, 6), (7, 8, 6), (12, 18, 23, 17), (13, 19, 18, 12), (14, 20, 19, 13), (15, 21, 20, 14), (16, 22, 21, 15), (17, 23, 22, 16), (18, 24, 29, 23), (19, 25, 24, 18), (20, 26, 25, 19), (21, 27, 26, 20), (22, 28, 27, 21), (23, 29, 28, 22), (24, 30, 35, 29), (25, 31, 30, 24), (26, 32, 31, 25), (27, 33, 32, 26), (28, 34, 33, 27), (29, 35, 34, 28), (30, 36, 41, 35), (31, 37, 36, 30), (32, 38, 37, 31), (33, 39, 38, 32), (34, 40, 39, 33), (35, 41, 40, 34), (36, 42, 47, 41), (37, 43, 42, 36), (38, 44, 43, 37), (39, 45, 44, 38), (40, 46, 45, 39), (41, 47, 46, 40), (42, 48, 53, 47), (43, 49, 48, 42), (44, 50, 49, 43), (45, 51, 50, 44), (46, 52, 51, 45), (47, 53, 52, 46), (48, 54, 59, 53), (49, 55, 54, 48), (50, 56, 55, 49), (51, 57, 56, 50), (52, 58, 57, 51), (53, 59, 58, 52), (54, 60, 65, 59), (55, 61, 60, 54), (56, 62, 61, 55), (57, 63, 62, 56), (58, 64, 63, 57), (59, 65, 64, 58), (60, 66, 71, 65), (61, 67, 66, 60), (62, 68, 67, 61), (63, 69, 68, 62), (64, 70, 69, 63), (65, 71, 70, 64), (66, 72, 77, 71), (67, 73, 72, 66), (68, 74, 73, 67), (69, 75, 74, 68), (70, 76, 75, 69), (71, 77, 76, 70), (72, 78, 83, 77), (73, 79, 78, 72), (74, 80, 79, 73), (75, 81, 80, 74), (76, 82, 81, 75), (77, 83, 82, 76), (78, 84, 89, 83), (79, 85, 84, 78), (80, 86, 85, 79), (81, 87, 86, 80), (82, 88, 87, 81), (83, 89, 88, 82), (93, 95, 94), (92, 95, 93), (92, 90, 95), (91, 90, 92), (8, 7, 91, 92), (9, 8, 92, 93), (7, 6, 90, 91), (10, 9, 93, 94), (11, 10, 94, 95), (6, 11, 95, 90), (97, 96, 0, 1), (99, 98, 2, 3), (101, 100, 4, 5), (96, 101, 5, 0), (98, 97, 1, 2), (100, 99, 3, 4), (103, 104, 110, 109), (102, 103, 109, 108), (107, 102, 108, 113), (105, 106, 112, 111), (98, 99, 105, 104), (101, 96, 102, 107), (112, 110, 111), (112, 109, 110), (113, 109, 112), (113, 108, 109), (106, 107, 113, 112), (104, 105, 111, 110)])
me_beziercurve.polygons.foreach_set('use_smooth', [True] * 108)
_uv = me_beziercurve.uv_layers.new(name='UVMap')
_uv.uv.foreach_set('vector', [0.7555, 0.0, 1.045, 0.0, 1.045, 0.0, 0.7555, 0.0, 0.2668, 0.0, 0.4223, 0.0, 0.4223, 0.0, 0.2668, 0.0, 0.2671, 0.0, 0.2668, 0.0, 0.2668, 0.0, 0.2671, 0.0, 0.6, 0.0, 0.7555, 0.0, 0.7555, 0.0, 0.6, 0.0, 0.6, 0.0, 0.8, 0.0, 1.0, 0.0, 0.4, 0.0, 0.6, 0.0, 1.0, 0.0, 0.4, 0.0, 1.0, 0.0, 0.0, 0.0, 0.2, 0.0, 0.4, 0.0, 0.0, 0.0, 0.0, 1.0, 0.08333, 1.0, 0.08333, 0.8333, 0.0, 0.8333, 0.0, 0.1667, 0.08333, 0.1667, 0.08333, 0.0, 0.0, 0.0, 0.0, 0.3333, 0.08333, 0.3333, 0.08333, 0.1667, 0.0, 0.1667, 0.0, 0.5, 0.08333, 0.5, 0.08333, 0.3333, 0.0, 0.3333, 0.0, 0.6667, 0.08333, 0.6667, 0.08333, 0.5, 0.0, 0.5, 0.0, 0.8333, 0.08333, 0.8333, 0.08333, 0.6667, 0.0, 0.6667, 0.08333, 1.0, 0.1667, 1.0, 0.1667, 0.8333, 0.08333, 0.8333, 0.08333, 0.1667, 0.1667, 0.1667, 0.1667, 0.0, 0.08333, 0.0, 0.08333, 0.3333, 0.1667, 0.3333, 0.1667, 0.1667, 0.08333, 0.1667, 0.08333, 0.5, 0.1667, 0.5, 0.1667, 0.3333, 0.08333, 0.3333, 0.08333, 0.6667, 0.1667, 0.6667, 0.1667, 0.5, 0.08333, 0.5, 0.08333, 0.8333, 0.1667, 0.8333, 0.1667, 0.6667, 0.08333, 0.6667, 0.1667, 1.0, 0.25, 1.0, 0.25, 0.8333, 0.1667, 0.8333, 0.1667, 0.1667, 0.25, 0.1667, 0.25, 0.0, 0.1667, 0.0, 0.1667, 0.3333, 0.25, 0.3333, 0.25, 0.1667, 0.1667, 0.1667, 0.1667, 0.5, 0.25, 0.5, 0.25, 0.3333, 0.1667, 0.3333, 0.1667, 0.6667, 0.25, 0.6667, 0.25, 0.5, 0.1667, 0.5, 0.1667, 0.8333, 0.25, 0.8333, 0.25, 0.6667, 0.1667, 0.6667, 0.25, 1.0, 0.3333, 1.0, 0.3333, 0.8333, 0.25, 0.8333, 0.25, 0.1667, 0.3333, 0.1667, 0.3333, 0.0, 0.25, 0.0, 0.25, 0.3333, 0.3333, 0.3333, 0.3333, 0.1667, 0.25, 0.1667, 0.25, 0.5, 0.3333, 0.5, 0.3333, 0.3333, 0.25, 0.3333, 0.25, 0.6667, 0.3333, 0.6667, 0.3333, 0.5, 0.25, 0.5, 0.25, 0.8333, 0.3333, 0.8333, 0.3333, 0.6667, 0.25, 0.6667, 0.3333, 1.0, 0.4167, 1.0, 0.4167, 0.8333, 0.3333, 0.8333, 0.3333, 0.1667, 0.4167, 0.1667, 0.4167, 0.0, 0.3333, 0.0, 0.3333, 0.3333, 0.4167, 0.3333, 0.4167, 0.1667, 0.3333, 0.1667, 0.3333, 0.5, 0.4167, 0.5, 0.4167, 0.3333, 0.3333, 0.3333, 0.3333, 0.6667, 0.4167, 0.6667, 0.4167, 0.5, 0.3333, 0.5, 0.3333, 0.8333, 0.4167, 0.8333, 0.4167, 0.6667, 0.3333, 0.6667, 0.4167, 1.0, 0.5, 1.0, 0.5, 0.8333, 0.4167, 0.8333, 0.4167, 0.1667, 0.5, 0.1667, 0.5, 0.0, 0.4167, 0.0, 0.4167, 0.3333, 0.5, 0.3333, 0.5, 0.1667, 0.4167, 0.1667, 0.4167, 0.5, 0.5, 0.5, 0.5, 0.3333, 0.4167, 0.3333, 0.4167, 0.6667, 0.5, 0.6667, 0.5, 0.5, 0.4167, 0.5, 0.4167, 0.8333, 0.5, 0.8333, 0.5, 0.6667, 0.4167, 0.6667, 0.5, 1.0, 0.5833, 1.0, 0.5833, 0.8333, 0.5, 0.8333, 0.5, 0.1667, 0.5833, 0.1667, 0.5833, 0.0, 0.5, 0.0, 0.5, 0.3333, 0.5833, 0.3333, 0.5833, 0.1667, 0.5, 0.1667, 0.5, 0.5, 0.5833, 0.5, 0.5833, 0.3333, 0.5, 0.3333, 0.5, 0.6667, 0.5833, 0.6667, 0.5833, 0.5, 0.5, 0.5, 0.5, 0.8333, 0.5833, 0.8333, 0.5833, 0.6667, 0.5, 0.6667, 0.5833, 1.0, 0.6667, 1.0, 0.6667, 0.8333, 0.5833, 0.8333, 0.5833, 0.1667, 0.6667, 0.1667, 0.6667, 0.0, 0.5833, 0.0, 0.5833, 0.3333, 0.6667, 0.3333, 0.6667, 0.1667, 0.5833, 0.1667, 0.5833, 0.5, 0.6667, 0.5, 0.6667, 0.3333, 0.5833, 0.3333, 0.5833, 0.6667, 0.6667, 0.6667, 0.6667, 0.5, 0.5833, 0.5, 0.5833, 0.8333, 0.6667, 0.8333, 0.6667, 0.6667, 0.5833, 0.6667, 0.6667, 1.0, 0.75, 1.0, 0.75, 0.8333, 0.6667, 0.8333, 0.6667, 0.1667, 0.75, 0.1667, 0.75, 0.0, 0.6667, 0.0, 0.6667, 0.3333, 0.75, 0.3333, 0.75, 0.1667, 0.6667, 0.1667, 0.6667, 0.5, 0.75, 0.5, 0.75, 0.3333, 0.6667, 0.3333, 0.6667, 0.6667, 0.75, 0.6667, 0.75, 0.5, 0.6667, 0.5, 0.6667, 0.8333, 0.75, 0.8333, 0.75, 0.6667, 0.6667, 0.6667, 0.75, 1.0, 0.8333, 1.0, 0.8333, 0.8333, 0.75, 0.8333, 0.75, 0.1667, 0.8333, 0.1667, 0.8333, 0.0, 0.75, 0.0, 0.75, 0.3333, 0.8333, 0.3333, 0.8333, 0.1667, 0.75, 0.1667, 0.75, 0.5, 0.8333, 0.5, 0.8333, 0.3333, 0.75, 0.3333, 0.75, 0.6667, 0.8333, 0.6667, 0.8333, 0.5, 0.75, 0.5, 0.75, 0.8333, 0.8333, 0.8333, 0.8333, 0.6667, 0.75, 0.6667, 0.8333, 1.0, 0.9167, 1.0, 0.9167, 0.8333, 0.8333, 0.8333, 0.8333, 0.1667, 0.9167, 0.1667, 0.9167, 0.0, 0.8333, 0.0, 0.8333, 0.3333, 0.9167, 0.3333, 0.9167, 0.1667, 0.8333, 0.1667, 0.8333, 0.5, 0.9167, 0.5, 0.9167, 0.3333, 0.8333, 0.3333, 0.8333, 0.6667, 0.9167, 0.6667, 0.9167, 0.5, 0.8333, 0.5, 0.8333, 0.8333, 0.9167, 0.8333, 0.9167, 0.6667, 0.8333, 0.6667, 0.9167, 1.0, 1.0, 1.0, 1.0, 0.8333, 0.9167, 0.8333, 0.9167, 0.1667, 1.0, 0.1667, 1.0, 0.0, 0.9167, 0.0, 0.9167, 0.3333, 1.0, 0.3333, 1.0, 0.1667, 0.9167, 0.1667, 0.9167, 0.5, 1.0, 0.5, 1.0, 0.3333, 0.9167, 0.3333, 0.9167, 0.6667, 1.0, 0.6667, 1.0, 0.5, 0.9167, 0.5, 0.9167, 0.8333, 1.0, 0.8333, 1.0, 0.6667, 0.9167, 0.6667, 0.6, 0.0, 1.0, 0.0, 0.8, 0.0, 0.4, 0.0, 1.0, 0.0, 0.6, 0.0, 0.4, 0.0, 0.0, 0.0, 1.0, 0.0, 0.2, 0.0, 0.0, 0.0, 0.4, 0.0, 0.4, 0.0, 0.2, 0.0, 0.2, 0.0, 0.4, 0.0, 0.6, 0.0, 0.4, 0.0, 0.4, 0.0, 0.6, 0.0, 0.2, 0.0, 0.0, 0.0, 0.0, 0.0, 0.2, 0.0, 0.8, 0.0, 0.6, 0.0, 0.6, 0.0, 0.8, 0.0, 1.0, 0.0, 0.8, 0.0, 0.8, 0.0, 1.0, 0.0, 0.0, 0.0, 1.0, 0.0, 1.0, 0.0, 0.0, 0.0, 0.2668, 0.0, 0.2671, 0.0, 0.0, 0.0, 0.2, 0.0, 0.6, 0.0, 0.4223, 0.0, 0.4, 0.0, 0.6, 0.0, 1.045, 0.0, 0.7555, 0.0, 0.8, 0.0, 1.0, 0.0, 0.2671, 0.0, 1.045, 0.0, 1.0, 0.0, 0.0, 0.0, 0.4223, 0.0, 0.2668, 0.0, 0.2, 0.0, 0.4, 0.0, 0.7555, 0.0, 0.6, 0.0, 0.6, 0.0, 0.8, 0.0, 0.2668, 0.0, 0.4223, 0.0, 0.4223, 0.0, 0.2668, 0.0, 0.2671, 0.0, 0.2668, 0.0, 0.2668, 0.0, 0.2671, 0.0, 1.045, 0.0, 0.2671, 0.0, 0.2671, 0.0, 1.045, 0.0, 0.6, 0.0, 0.7555, 0.0, 0.7555, 0.0, 0.6, 0.0, 0.4223, 0.0, 0.6, 0.0, 0.6, 0.0, 0.4223, 0.0, 1.045, 0.0, 0.2671, 0.0, 0.2671, 0.0, 1.045, 0.0, 0.7555, 0.0, 0.4223, 0.0, 0.6, 0.0, 0.7555, 0.0, 0.2668, 0.0, 0.4223, 0.0, 1.045, 0.0, 0.2668, 0.0, 0.7555, 0.0, 1.045, 0.0, 0.2671, 0.0, 0.2668, 0.0, 0.7555, 0.0, 1.045, 0.0, 1.045, 0.0, 0.7555, 0.0, 0.4223, 0.0, 0.6, 0.0, 0.6, 0.0, 0.4223, 0.0])
me_beziercurve.auto_texspace = False
me_beziercurve.update()
me_cylinder_004 = bpy.data.meshes.new('Cylinder.004')
me_cylinder_004.from_pydata([(0.0, 0.05, -0.025), (0.0, 0.01049, 0.03737), (0.03536, 0.03536, -0.025), (0.007421, 0.007421, 0.03737), (0.05, 0.0, -0.025), (0.01049, 0.0, 0.03737), (0.03536, -0.03536, -0.025), (0.007421, -0.007421, 0.03737), (0.0, -0.05, -0.025), (0.0, -0.01049, 0.03737), (-0.03536, -0.03536, -0.025), (-0.007421, -0.007421, 0.03737), (-0.05, 0.0, -0.025), (-0.01049, 0.0, 0.03737), (-0.03536, 0.03536, -0.025), (-0.007421, 0.007421, 0.03737), (0.03536, 0.03536, 0.025), (0.0, 0.05, 0.025), (0.05, 0.0, 0.025), (0.03536, -0.03536, 0.025), (0.0, -0.05, 0.025), (-0.03536, -0.03536, 0.025), (-0.05, 0.0, 0.025), (-0.03536, 0.03536, 0.025), (0.02127, 0.02127, 0.03175), (0.0, 0.03008, 0.03175), (0.03008, 0.0, 0.03175), (0.02127, -0.02127, 0.03175), (0.0, -0.03008, 0.03175), (-0.02127, -0.02127, 0.03175), (-0.03008, 0.0, 0.03175), (-0.02127, 0.02127, 0.03175), (0.007421, 0.007421, 0.9191), (0.0, 0.01049, 0.9191), (0.01049, 0.0, 0.9191), (0.007421, -0.007421, 0.9191), (0.0, -0.01049, 0.9191), (-0.007421, -0.007421, 0.9191), (-0.01049, 0.0, 0.9191), (-0.007421, 0.007421, 0.9191), (0.0, 0.015, 0.945), (0.0, 0.02598, 0.9341), (0.0, 0.03, 0.9191), (0.0, 0.02598, 0.9041), (0.0, 0.015, 0.8931), (0.01299, 0.0075, 0.945), (0.0225, 0.01299, 0.9341), (0.02598, 0.015, 0.9191), (0.0225, 0.01299, 0.9041), (0.01299, 0.0075, 0.8931), (0.01299, -0.0075, 0.945), (0.0225, -0.01299, 0.9341), (0.02598, -0.015, 0.9191), (0.0225, -0.01299, 0.9041), (0.01299, -0.0075, 0.8931), (-2.794e-09, -0.015, 0.945), (-4.657e-09, -0.02598, 0.9341), (-5.588e-09, -0.03, 0.9191), (-4.657e-09, -0.02598, 0.9041), (-2.794e-09, -0.015, 0.8931), (0.0, 0.0, 0.9491), (-0.01299, -0.0075, 0.945), (-0.0225, -0.01299, 0.9341), (-0.02598, -0.015, 0.9191), (-0.0225, -0.01299, 0.9041), (-0.01299, -0.0075, 0.8931), (-0.01299, 0.0075, 0.945), (-0.0225, 0.01299, 0.9341), (-0.02598, 0.015, 0.9191), (-0.0225, 0.01299, 0.9041), (-0.01299, 0.0075, 0.8931), (0.0, 0.0, 0.8891)], [], [(0, 17, 16, 2), (2, 16, 18, 4), (4, 18, 19, 6), (6, 19, 20, 8), (8, 20, 21, 10), (10, 21, 22, 12), (15, 13, 38, 39), (12, 22, 23, 14), (14, 23, 17, 0), (0, 2, 4, 6, 8, 10, 12, 14), (25, 24, 16, 17), (24, 26, 18, 16), (26, 27, 19, 18), (27, 28, 20, 19), (28, 29, 21, 20), (29, 30, 22, 21), (30, 31, 23, 22), (31, 25, 17, 23), (1, 3, 24, 25), (3, 5, 26, 24), (5, 7, 27, 26), (7, 9, 28, 27), (9, 11, 29, 28), (11, 13, 30, 29), (13, 15, 31, 30), (15, 1, 25, 31), (32, 33, 39, 38, 37, 36, 35, 34), (11, 9, 36, 37), (7, 5, 34, 35), (3, 1, 33, 32), (1, 15, 39, 33), (13, 11, 37, 38), (9, 7, 35, 36), (5, 3, 32, 34), (40, 60, 45), (71, 44, 49), (43, 42, 47, 48), (41, 40, 45, 46), (44, 43, 48, 49), (42, 41, 46, 47), (71, 49, 54), (48, 47, 52, 53), (46, 45, 50, 51), (49, 48, 53, 54), (47, 46, 51, 52), (45, 60, 50), (53, 52, 57, 58), (51, 50, 55, 56), (54, 53, 58, 59), (52, 51, 56, 57), (50, 60, 55), (71, 54, 59), (56, 55, 61, 62), (59, 58, 64, 65), (57, 56, 62, 63), (55, 60, 61), (71, 59, 65), (58, 57, 63, 64), (65, 64, 69, 70), (63, 62, 67, 68), (61, 60, 66), (71, 65, 70), (64, 63, 68, 69), (62, 61, 66, 67), (70, 69, 43, 44), (68, 67, 41, 42), (66, 60, 40), (71, 70, 44), (69, 68, 42, 43), (67, 66, 40, 41)])
me_cylinder_004.polygons.foreach_set('use_smooth', [True] * 70)
_uv = me_cylinder_004.uv_layers.new(name='UVMap')
_uv.uv.foreach_set('vector', [1.0, 0.5, 1.0, 1.0, 0.875, 1.0, 0.875, 0.5, 0.875, 0.5, 0.875, 1.0, 0.75, 1.0, 0.75, 0.5, 0.75, 0.5, 0.75, 1.0, 0.625, 1.0, 0.625, 0.5, 0.625, 0.5, 0.625, 1.0, 0.5, 1.0, 0.5, 0.5, 0.5, 0.5, 0.5, 1.0, 0.375, 1.0, 0.375, 0.5, 0.375, 0.5, 0.375, 1.0, 0.25, 1.0, 0.25, 0.5, 0.2144, 0.2856, 0.1996, 0.25, 0.1996, 0.25, 0.2144, 0.2856, 0.25, 0.5, 0.25, 1.0, 0.125, 1.0, 0.125, 0.5, 0.125, 0.5, 0.125, 1.0, 0.0, 1.0, 0.0, 0.5, 0.75, 0.49, 0.9197, 0.4197, 0.99, 0.25, 0.9197, 0.08029, 0.75, 0.01, 0.5803, 0.08029, 0.51, 0.25, 0.5803, 0.4197, 0.25, 0.3944, 0.3521, 0.3521, 0.4197, 0.4197, 0.25, 0.49, 0.3521, 0.3521, 0.3944, 0.25, 0.49, 0.25, 0.4197, 0.4197, 0.3944, 0.25, 0.3521, 0.1479, 0.4197, 0.08029, 0.49, 0.25, 0.3521, 0.1479, 0.25, 0.1056, 0.25, 0.01, 0.4197, 0.08029, 0.25, 0.1056, 0.1479, 0.1479, 0.08029, 0.08029, 0.25, 0.01, 0.1479, 0.1479, 0.1056, 0.25, 0.01, 0.25, 0.08029, 0.08029, 0.1056, 0.25, 0.1479, 0.3521, 0.08029, 0.4197, 0.01, 0.25, 0.1479, 0.3521, 0.25, 0.3944, 0.25, 0.49, 0.08029, 0.4197, 0.25, 0.3004, 0.2856, 0.2856, 0.3521, 0.3521, 0.25, 0.3944, 0.2856, 0.2856, 0.3004, 0.25, 0.3944, 0.25, 0.3521, 0.3521, 0.3004, 0.25, 0.2856, 0.2144, 0.3521, 0.1479, 0.3944, 0.25, 0.2856, 0.2144, 0.25, 0.1996, 0.25, 0.1056, 0.3521, 0.1479, 0.25, 0.1996, 0.2144, 0.2144, 0.1479, 0.1479, 0.25, 0.1056, 0.2144, 0.2144, 0.1996, 0.25, 0.1056, 0.25, 0.1479, 0.1479, 0.1996, 0.25, 0.2144, 0.2856, 0.1479, 0.3521, 0.1056, 0.25, 0.2144, 0.2856, 0.25, 0.3004, 0.25, 0.3944, 0.1479, 0.3521, 0.2856, 0.2856, 0.25, 0.3004, 0.2144, 0.2856, 0.1996, 0.25, 0.2144, 0.2144, 0.25, 0.1996, 0.2856, 0.2144, 0.3004, 0.25, 0.2144, 0.2144, 0.25, 0.1996, 0.25, 0.1996, 0.2144, 0.2144, 0.2856, 0.2144, 0.3004, 0.25, 0.3004, 0.25, 0.2856, 0.2144, 0.2856, 0.2856, 0.25, 0.3004, 0.25, 0.3004, 0.2856, 0.2856, 0.25, 0.3004, 0.2144, 0.2856, 0.2144, 0.2856, 0.25, 0.3004, 0.1996, 0.25, 0.2144, 0.2144, 0.2144, 0.2144, 0.1996, 0.25, 0.25, 0.1996, 0.2856, 0.2144, 0.2856, 0.2144, 0.25, 0.1996, 0.3004, 0.25, 0.2856, 0.2856, 0.2856, 0.2856, 0.3004, 0.25, 0.6667, 0.8333, 0.5833, 1.0, 0.5, 0.8333, 0.5833, 0.0, 0.6667, 0.1667, 0.5, 0.1667, 0.6667, 0.3333, 0.6667, 0.5, 0.5, 0.5, 0.5, 0.3333, 0.6667, 0.6667, 0.6667, 0.8333, 0.5, 0.8333, 0.5, 0.6667, 0.6667, 0.1667, 0.6667, 0.3333, 0.5, 0.3333, 0.5, 0.1667, 0.6667, 0.5, 0.6667, 0.6667, 0.5, 0.6667, 0.5, 0.5, 0.4167, 0.0, 0.5, 0.1667, 0.3333, 0.1667, 0.5, 0.3333, 0.5, 0.5, 0.3333, 0.5, 0.3333, 0.3333, 0.5, 0.6667, 0.5, 0.8333, 0.3333, 0.8333, 0.3333, 0.6667, 0.5, 0.1667, 0.5, 0.3333, 0.3333, 0.3333, 0.3333, 0.1667, 0.5, 0.5, 0.5, 0.6667, 0.3333, 0.6667, 0.3333, 0.5, 0.5, 0.8333, 0.4167, 1.0, 0.3333, 0.8333, 0.3333, 0.3333, 0.3333, 0.5, 0.1667, 0.5, 0.1667, 0.3333, 0.3333, 0.6667, 0.3333, 0.8333, 0.1667, 0.8333, 0.1667, 0.6667, 0.3333, 0.1667, 0.3333, 0.3333, 0.1667, 0.3333, 0.1667, 0.1667, 0.3333, 0.5, 0.3333, 0.6667, 0.1667, 0.6667, 0.1667, 0.5, 0.3333, 0.8333, 0.25, 1.0, 0.1667, 0.8333, 0.25, 0.0, 0.3333, 0.1667, 0.1667, 0.1667, 0.1667, 0.6667, 0.1667, 0.8333, 0.0, 0.8333, 0.0, 0.6667, 0.1667, 0.1667, 0.1667, 0.3333, 0.0, 0.3333, 0.0, 0.1667, 0.1667, 0.5, 0.1667, 0.6667, 0.0, 0.6667, 0.0, 0.5, 0.1667, 0.8333, 0.08333, 1.0, 0.0, 0.8333, 0.08333, 0.0, 0.1667, 0.1667, 0.0, 0.1667, 0.1667, 0.3333, 0.1667, 0.5, 0.0, 0.5, 0.0, 0.3333, 1.0, 0.1667, 1.0, 0.3333, 0.8333, 0.3333, 0.8333, 0.1667, 1.0, 0.5, 1.0, 0.6667, 0.8333, 0.6667, 0.8333, 0.5, 1.0, 0.8333, 0.9167, 1.0, 0.8333, 0.8333, 0.9167, 0.0, 1.0, 0.1667, 0.8333, 0.1667, 1.0, 0.3333, 1.0, 0.5, 0.8333, 0.5, 0.8333, 0.3333, 1.0, 0.6667, 1.0, 0.8333, 0.8333, 0.8333, 0.8333, 0.6667, 0.8333, 0.1667, 0.8333, 0.3333, 0.6667, 0.3333, 0.6667, 0.1667, 0.8333, 0.5, 0.8333, 0.6667, 0.6667, 0.6667, 0.6667, 0.5, 0.8333, 0.8333, 0.75, 1.0, 0.6667, 0.8333, 0.75, 0.0, 0.8333, 0.1667, 0.6667, 0.1667, 0.8333, 0.3333, 0.8333, 0.5, 0.6667, 0.5, 0.6667, 0.3333, 0.8333, 0.6667, 0.8333, 0.8333, 0.6667, 0.8333, 0.6667, 0.6667])
me_cylinder_004.update()
me_sphere = bpy.data.meshes.new('Sphere')
me_sphere.from_pydata([(0.0, -0.3708, 1.003), (0.0, -0.7792, 0.9325), (2.117e-09, -1.129, 0.7053), (0.0, -1.239, 0.3708), (0.0, -1.111, 0.01867), (-0.156, -0.3, 1.003), (-0.2968, -0.6445, 0.9282), (-0.4085, -0.9434, 0.7053), (-0.4757, -0.9654, 0.3774), (-0.5049, -0.8595, 0.0), (-0.2525, -0.1146, 1.003), (-0.4802, -0.218, 0.9282), (-0.7827, -0.3, 0.7053), (-0.8988, -0.3527, 0.3708), (-0.9388, -0.3708, 0.0), (-0.777, -0.3527, -0.2356), (-0.4434, -0.4552, -0.5187), (-0.2525, 0.1146, 1.003), (-0.4802, 0.218, 0.9282), (-0.7827, 0.3, 0.7053), (-0.8988, 0.3527, 0.3708), (-0.9388, 0.3708, 0.0), (-0.777, 0.3527, -0.3708), (-0.4349, 0.007732, -0.6184), (-0.156, 0.3, 1.003), (-0.2968, 0.4121, 0.9282), (-0.4085, 0.721, 0.7053), (-0.4802, 0.9288, 0.3708), (-0.5049, 0.9033, 0.0), (-0.4802, 0.7516, -0.3708), (-0.4085, 0.2718, -0.6728), (0.0, 0.0, 1.025), (0.0, 0.3708, 1.003), (0.0, 0.6608, 0.9282), (0.0, 0.9811, 0.7053), (0.0, 1.222, 0.3708), (0.0, 1.207, 0.0), (0.0, 1.061, -0.4344), (0.0, 0.7158, -0.7665), (0.156, -0.3, 1.003), (0.2968, -0.6445, 0.9282), (0.4085, -0.9434, 0.7053), (0.4757, -0.9654, 0.3774), (0.5049, -0.8595, 0.0), (0.2525, -0.1146, 1.003), (0.4802, -0.218, 0.9282), (0.7827, -0.3, 0.7053), (0.8988, -0.3527, 0.3708), (0.9388, -0.3708, 0.0), (0.777, -0.3527, -0.2356), (0.4434, -0.4552, -0.5187), (0.2525, 0.1146, 1.003), (0.4802, 0.218, 0.9282), (0.7827, 0.3, 0.7053), (0.8988, 0.3527, 0.3708), (0.9388, 0.3708, 0.0), (0.777, 0.3527, -0.3708), (0.4349, 0.007732, -0.6184), (0.156, 0.3, 1.003), (0.2968, 0.4121, 0.9282), (0.4085, 0.721, 0.7053), (0.4802, 0.9288, 0.3708), (0.5049, 0.9033, 0.0), (0.4802, 0.7516, -0.3708), (0.4085, 0.2718, -0.6728), (-0.8232, 0.3708, 0.3367), (-0.8601, 0.3872, 0.01982), (-0.4299, 0.9157, 0.3432), (-0.4532, 0.8901, 0.02734), (0.0, 1.189, 0.3455), (0.0, 1.176, 0.03082), (0.8232, 0.3708, 0.3367), (0.8601, 0.3872, 0.01982), (0.4302, 0.873, 0.3715), (0.4541, 0.8482, -0.0008928), (-0.84, 0.3065, 0.3646), (-0.881, 0.3238, -0.008531), (-0.4541, 0.8482, -0.0008928), (-0.4302, 0.873, 0.3715), (0.0, 1.132, 0.002617), (0.0, 1.147, 0.3737), (0.84, 0.3065, 0.3646), (0.881, 0.3238, -0.008531), (0.4532, 0.8901, 0.02734), (0.4299, 0.9157, 0.3432)], [], [(0, 31, 5), (4, 8, 9), (0, 6, 1), (1, 7, 2), (2, 8, 3), (7, 13, 8), (5, 31, 10), (9, 13, 14), (5, 11, 6), (6, 12, 7), (15, 23, 16), (12, 20, 13), (10, 31, 17), (13, 21, 14), (11, 17, 18), (15, 21, 22), (11, 19, 12), (21, 29, 22), (19, 25, 26), (22, 30, 23), (20, 26, 27), (17, 31, 24), (62, 36, 79, 74), (17, 25, 18), (25, 32, 33), (9, 16, 4), (28, 37, 29), (26, 33, 34), (29, 38, 30), (27, 34, 35), (24, 31, 32), (15, 9, 14), (61, 54, 81, 73), (0, 39, 31), (4, 42, 3), (40, 0, 1), (41, 1, 2), (42, 2, 3), (47, 41, 42), (39, 44, 31), (43, 47, 42), (45, 39, 40), (46, 40, 41), (57, 49, 50), (54, 46, 47), (44, 51, 31), (55, 47, 48), (45, 51, 44), (49, 55, 48), (53, 45, 46), (63, 55, 56), (53, 59, 52), (64, 56, 57), (54, 60, 53), (51, 58, 31), (35, 61, 73, 80), (59, 51, 52), (59, 32, 58), (50, 43, 4), (37, 62, 63), (60, 33, 59), (38, 63, 64), (61, 34, 60), (58, 32, 31), (49, 48, 43), (55, 62, 74, 82), (16, 50, 4), (50, 16, 57), (16, 23, 57), (23, 30, 57), (57, 30, 64), (30, 38, 64), (4, 3, 8), (0, 5, 6), (1, 6, 7), (2, 7, 8), (7, 12, 13), (9, 8, 13), (5, 10, 11), (6, 11, 12), (15, 22, 23), (12, 19, 20), (13, 20, 21), (11, 10, 17), (15, 14, 21), (11, 18, 19), (21, 28, 29), (19, 18, 25), (22, 29, 30), (20, 19, 26), (54, 55, 82, 81), (17, 24, 25), (25, 24, 32), (9, 15, 16), (28, 36, 37), (26, 25, 33), (29, 37, 38), (27, 26, 34), (36, 28, 77, 79), (4, 43, 42), (40, 39, 0), (41, 40, 1), (42, 41, 2), (47, 46, 41), (43, 48, 47), (45, 44, 39), (46, 45, 40), (57, 56, 49), (54, 53, 46), (55, 54, 47), (45, 52, 51), (49, 56, 55), (53, 52, 45), (63, 62, 55), (53, 60, 59), (64, 63, 56), (54, 61, 60), (27, 35, 80, 78), (59, 58, 51), (59, 33, 32), (50, 49, 43), (37, 36, 62), (60, 34, 33), (38, 37, 63), (61, 35, 34), (20, 27, 78, 75), (65, 68, 66), (67, 70, 68), (83, 71, 72), (70, 84, 83), (65, 67, 68), (67, 69, 70), (83, 84, 71), (70, 69, 84), (21, 20, 75, 76), (28, 21, 76, 77), (65, 66, 76, 75), (66, 68, 77, 76), (67, 65, 75, 78), (68, 70, 79, 77), (69, 67, 78, 80), (72, 71, 81, 82), (83, 72, 82, 74), (71, 84, 73, 81), (70, 83, 74, 79), (84, 69, 80, 73)])
me_sphere.polygons.foreach_set('use_smooth', [True] * 146)
_uv = me_sphere.uv_layers.new(name='UVMap')
_uv.uv.foreach_set('vector', [0.2, 0.9, 0.15, 1.0, 0.1, 0.9, 0.2, 0.5, 0.1, 0.6, 0.1, 0.5, 0.2, 0.9, 0.1, 0.8, 0.2, 0.8, 0.2, 0.8, 0.1, 0.7, 0.2, 0.7, 0.2, 0.7, 0.1, 0.6, 0.2, 0.6, 0.1, 0.7, 0.0, 0.6, 0.1, 0.6, 0.1, 0.9, 0.05, 1.0, 0.0, 0.9, 0.1, 0.5, 0.0, 0.6, 0.0, 0.5, 0.1, 0.9, 0.0, 0.8, 0.1, 0.8, 0.1, 0.8, 0.0, 0.7, 0.1, 0.7, 1.0, 0.4, 0.9, 0.3, 1.0, 0.3, 1.0, 0.7, 0.9, 0.6, 1.0, 0.6, 1.0, 0.9, 0.95, 1.0, 0.9, 0.9, 1.0, 0.6, 0.9, 0.5, 1.0, 0.5, 1.0, 0.8, 0.9, 0.9, 0.9, 0.8, 1.0, 0.4, 0.9, 0.5, 0.9, 0.4, 1.0, 0.8, 0.9, 0.7, 1.0, 0.7, 0.9, 0.5, 0.8, 0.4, 0.9, 0.4, 0.9, 0.7, 0.8, 0.8, 0.8, 0.7, 0.9, 0.4, 0.8, 0.3, 0.9, 0.3, 0.9, 0.6, 0.8, 0.7, 0.8, 0.6, 0.9, 0.9, 0.85, 1.0, 0.8, 0.9, 0.8, 0.5, 0.7, 0.5, 0.7, 0.5, 0.8, 0.5, 0.9, 0.9, 0.8, 0.8, 0.9, 0.8, 0.8, 0.8, 0.7, 0.9, 0.7, 0.8, 0.1, 0.5, 1.0, 0.3, 0.2, 0.5, 0.8, 0.5, 0.7, 0.4, 0.8, 0.4, 0.8, 0.7, 0.7, 0.8, 0.7, 0.7, 0.8, 0.4, 0.7, 0.3, 0.8, 0.3, 0.8, 0.6, 0.7, 0.7, 0.7, 0.6, 0.8, 0.9, 0.75, 1.0, 0.7, 0.9, 1.0, 0.4, 0.1, 0.5, 0.0, 0.5, 0.8, 0.6, 0.9, 0.6, 0.9, 0.6, 0.8, 0.6, 0.2, 0.9, 0.1, 0.9, 0.15, 1.0, 0.2, 0.5, 0.1, 0.6, 0.2, 0.6, 0.1, 0.8, 0.2, 0.9, 0.2, 0.8, 0.1, 0.7, 0.2, 0.8, 0.2, 0.7, 0.1, 0.6, 0.2, 0.7, 0.2, 0.6, 0.0, 0.6, 0.1, 0.7, 0.1, 0.6, 0.1, 0.9, 0.0, 0.9, 0.05, 1.0, 0.1, 0.5, 0.0, 0.6, 0.1, 0.6, 0.0, 0.8, 0.1, 0.9, 0.1, 0.8, 0.0, 0.7, 0.1, 0.8, 0.1, 0.7, 0.9, 0.3, 1.0, 0.4, 1.0, 0.3, 0.9, 0.6, 1.0, 0.7, 1.0, 0.6, 1.0, 0.9, 0.9, 0.9, 0.95, 1.0, 0.9, 0.5, 1.0, 0.6, 1.0, 0.5, 1.0, 0.8, 0.9, 0.9, 1.0, 0.9, 1.0, 0.4, 0.9, 0.5, 1.0, 0.5, 0.9, 0.7, 1.0, 0.8, 1.0, 0.7, 0.8, 0.4, 0.9, 0.5, 0.9, 0.4, 0.9, 0.7, 0.8, 0.8, 0.9, 0.8, 0.8, 0.3, 0.9, 0.4, 0.9, 0.3, 0.9, 0.6, 0.8, 0.7, 0.9, 0.7, 0.9, 0.9, 0.8, 0.9, 0.85, 1.0, 0.7, 0.6, 0.8, 0.6, 0.8, 0.6, 0.7, 0.6, 0.8, 0.8, 0.9, 0.9, 0.9, 0.8, 0.8, 0.8, 0.7, 0.9, 0.8, 0.9, 1.0, 0.3, 0.1, 0.5, 0.2, 0.5, 0.7, 0.4, 0.8, 0.5, 0.8, 0.4, 0.8, 0.7, 0.7, 0.8, 0.8, 0.8, 0.7, 0.3, 0.8, 0.4, 0.8, 0.3, 0.8, 0.6, 0.7, 0.7, 0.8, 0.7, 0.8, 0.9, 0.7, 0.9, 0.75, 1.0, 1.0, 0.4, 0.0, 0.5, 0.1, 0.5, 0.9, 0.5, 0.8, 0.5, 0.8, 0.5, 0.9, 0.5, 1.0, 0.3, 1.0, 0.3, 0.2, 0.5, 1.0, 0.3, 1.0, 0.3, 0.9, 0.3, 1.0, 0.3, 0.9, 0.3, 0.9, 0.3, 0.9, 0.3, 0.8, 0.3, 0.9, 0.3, 0.9, 0.3, 0.8, 0.3, 0.8, 0.3, 0.8, 0.3, 0.7, 0.3, 0.8, 0.3, 0.2, 0.5, 0.2, 0.6, 0.1, 0.6, 0.2, 0.9, 0.1, 0.9, 0.1, 0.8, 0.2, 0.8, 0.1, 0.8, 0.1, 0.7, 0.2, 0.7, 0.1, 0.7, 0.1, 0.6, 0.1, 0.7, 0.0, 0.7, 0.0, 0.6, 0.1, 0.5, 0.1, 0.6, 0.0, 0.6, 0.1, 0.9, 0.0, 0.9, 0.0, 0.8, 0.1, 0.8, 0.0, 0.8, 0.0, 0.7, 1.0, 0.4, 0.9, 0.4, 0.9, 0.3, 1.0, 0.7, 0.9, 0.7, 0.9, 0.6, 1.0, 0.6, 0.9, 0.6, 0.9, 0.5, 1.0, 0.8, 1.0, 0.9, 0.9, 0.9, 1.0, 0.4, 1.0, 0.5, 0.9, 0.5, 1.0, 0.8, 0.9, 0.8, 0.9, 0.7, 0.9, 0.5, 0.8, 0.5, 0.8, 0.4, 0.9, 0.7, 0.9, 0.8, 0.8, 0.8, 0.9, 0.4, 0.8, 0.4, 0.8, 0.3, 0.9, 0.6, 0.9, 0.7, 0.8, 0.7, 0.9, 0.6, 0.9, 0.5, 0.9, 0.5, 0.9, 0.6, 0.9, 0.9, 0.8, 0.9, 0.8, 0.8, 0.8, 0.8, 0.8, 0.9, 0.7, 0.9, 0.1, 0.5, 1.0, 0.4, 1.0, 0.3, 0.8, 0.5, 0.7, 0.5, 0.7, 0.4, 0.8, 0.7, 0.8, 0.8, 0.7, 0.8, 0.8, 0.4, 0.7, 0.4, 0.7, 0.3, 0.8, 0.6, 0.8, 0.7, 0.7, 0.7, 0.7, 0.5, 0.8, 0.5, 0.8, 0.5, 0.7, 0.5, 0.2, 0.5, 0.1, 0.5, 0.1, 0.6, 0.1, 0.8, 0.1, 0.9, 0.2, 0.9, 0.1, 0.7, 0.1, 0.8, 0.2, 0.8, 0.1, 0.6, 0.1, 0.7, 0.2, 0.7, 0.0, 0.6, 0.0, 0.7, 0.1, 0.7, 0.1, 0.5, 0.0, 0.5, 0.0, 0.6, 0.0, 0.8, 0.0, 0.9, 0.1, 0.9, 0.0, 0.7, 0.0, 0.8, 0.1, 0.8, 0.9, 0.3, 0.9, 0.4, 1.0, 0.4, 0.9, 0.6, 0.9, 0.7, 1.0, 0.7, 0.9, 0.5, 0.9, 0.6, 1.0, 0.6, 1.0, 0.8, 0.9, 0.8, 0.9, 0.9, 1.0, 0.4, 0.9, 0.4, 0.9, 0.5, 0.9, 0.7, 0.9, 0.8, 1.0, 0.8, 0.8, 0.4, 0.8, 0.5, 0.9, 0.5, 0.9, 0.7, 0.8, 0.7, 0.8, 0.8, 0.8, 0.3, 0.8, 0.4, 0.9, 0.4, 0.9, 0.6, 0.8, 0.6, 0.8, 0.7, 0.8, 0.6, 0.7, 0.6, 0.7, 0.6, 0.8, 0.6, 0.8, 0.8, 0.8, 0.9, 0.9, 0.9, 0.8, 0.8, 0.7, 0.8, 0.7, 0.9, 1.0, 0.3, 1.0, 0.4, 0.1, 0.5, 0.7, 0.4, 0.7, 0.5, 0.8, 0.5, 0.8, 0.7, 0.7, 0.7, 0.7, 0.8, 0.7, 0.3, 0.7, 0.4, 0.8, 0.4, 0.8, 0.6, 0.7, 0.6, 0.7, 0.7, 0.9, 0.6, 0.8, 0.6, 0.8, 0.6, 0.9, 0.6, 0.8957, 0.5924, 0.8004, 0.5076, 0.8958, 0.5075, 0.7999, 0.5924, 0.7004, 0.5076, 0.8004, 0.5076, 0.8004, 0.5076, 0.8957, 0.5924, 0.8958, 0.5075, 0.7004, 0.5076, 0.7999, 0.5924, 0.8004, 0.5076, 0.8957, 0.5924, 0.7999, 0.5924, 0.8004, 0.5076, 0.7999, 0.5924, 0.7, 0.5924, 0.7004, 0.5076, 0.8004, 0.5076, 0.7999, 0.5924, 0.8957, 0.5924, 0.7004, 0.5076, 0.7, 0.5924, 0.7999, 0.5924, 0.9, 0.5, 0.9, 0.6, 0.9, 0.6, 0.9, 0.5, 0.8, 0.5, 0.9, 0.5, 0.9, 0.5, 0.8, 0.5, 0.8957, 0.5924, 0.8958, 0.5075, 0.9, 0.5, 0.9, 0.6, 0.8958, 0.5075, 0.8004, 0.5076, 0.8, 0.5, 0.9, 0.5, 0.7999, 0.5924, 0.8957, 0.5924, 0.9, 0.6, 0.8, 0.6, 0.8004, 0.5076, 0.7004, 0.5076, 0.7, 0.5, 0.8, 0.5, 0.7, 0.5924, 0.7999, 0.5924, 0.8, 0.6, 0.7, 0.6, 0.8958, 0.5075, 0.8957, 0.5924, 0.9, 0.6, 0.9, 0.5, 0.8004, 0.5076, 0.8958, 0.5075, 0.9, 0.5, 0.8, 0.5, 0.8957, 0.5924, 0.7999, 0.5924, 0.8, 0.6, 0.9, 0.6, 0.7004, 0.5076, 0.8004, 0.5076, 0.8, 0.5, 0.7, 0.5, 0.7999, 0.5924, 0.7, 0.5924, 0.7, 0.6, 0.8, 0.6])
me_sphere.use_mirror_x = True
me_sphere.update()
me_cube_003 = bpy.data.meshes.new('Cube.003')
me_cube_003.from_pydata([(-1.956, -1.0, -1.0), (-1.956, -1.0, 1.0), (-1.956, 1.0, -1.0), (-1.956, 1.0, 1.0), (1.956, -1.0, -1.0), (1.956, -1.0, 1.0), (1.956, 1.0, -1.0), (1.956, 1.0, 1.0), (-1.956, -2.983, -0.3041), (-1.956, -2.983, 0.3625), (-1.956, 2.983, 0.3625), (-1.956, 2.983, -0.3041), (1.956, 2.983, 0.3625), (1.956, 2.983, -0.3041), (1.956, -2.983, 0.3625), (1.956, -2.983, -0.3041)], [], [(9, 1, 3, 10), (10, 3, 7, 12), (12, 7, 5, 14), (14, 5, 1, 9), (2, 6, 4, 0), (7, 3, 1, 5), (4, 15, 8, 0), (15, 14, 9, 8), (6, 13, 15, 4), (13, 12, 14, 15), (2, 11, 13, 6), (11, 10, 12, 13), (0, 8, 11, 2), (8, 9, 10, 11)])
me_cube_003.polygons.foreach_set('use_smooth', [True] * 14)
_uv = me_cube_003.uv_layers.new(name='UVMap')
_uv.uv.foreach_set('vector', [0.5453, 0.0, 0.625, 0.0, 0.625, 0.25, 0.5453, 0.25, 0.5453, 0.25, 0.625, 0.25, 0.625, 0.5, 0.5453, 0.5, 0.5453, 0.5, 0.625, 0.5, 0.625, 0.75, 0.5453, 0.75, 0.5453, 0.75, 0.625, 0.75, 0.625, 1.0, 0.5453, 1.0, 0.125, 0.5, 0.375, 0.5, 0.375, 0.75, 0.125, 0.75, 0.625, 0.5, 0.875, 0.5, 0.875, 0.75, 0.625, 0.75, 0.375, 0.75, 0.462, 0.75, 0.462, 1.0, 0.375, 1.0, 0.462, 0.75, 0.5453, 0.75, 0.5453, 1.0, 0.462, 1.0, 0.375, 0.5, 0.462, 0.5, 0.462, 0.75, 0.375, 0.75, 0.462, 0.5, 0.5453, 0.5, 0.5453, 0.75, 0.462, 0.75, 0.375, 0.25, 0.462, 0.25, 0.462, 0.5, 0.375, 0.5, 0.462, 0.25, 0.5453, 0.25, 0.5453, 0.5, 0.462, 0.5, 0.375, 0.0, 0.462, 0.0, 0.462, 0.25, 0.375, 0.25, 0.462, 0.0, 0.5453, 0.0, 0.5453, 0.25, 0.462, 0.25])
me_cube_003.update()

# ---- objects
ob_kart = bpy.data.objects.new('Kart', me_cube_002)
ob_turbos = bpy.data.objects.new('Turbos', me_cylinder_001)
ob_turboaufh_ngung = bpy.data.objects.new('TurboAufhängung', me_cylinder_002)
ob_lampen = bpy.data.objects.new('Lampen', me_cylinder_003)
ob_auspuf = bpy.data.objects.new('Auspuf', me_beziercurve)
ob_antene = bpy.data.objects.new('Antene', me_cylinder_004)
ob_helm = bpy.data.objects.new('Helm', me_sphere)
ob_k_rper = bpy.data.objects.new('Körper', me_cube_003)

# ---- transforms, parenting, visibility, modifiers, constraints
ob_kart.location = (0.0, -0.1818, 0.1768)
ob_turbos.location = (-1.373, -0.8362, -0.2537)
ob_turbos.scale = (1.5, 1.5, 1.5)
_m = ob_turbos.modifiers.new('Mirror', 'MIRROR')
_m.use_axis = (True, True, False)
_m.mirror_object = ob_kart
ob_turboaufh_ngung.location = (0.0, -0.8409, -0.2261)
ob_turboaufh_ngung.rotation_euler = (0.0, 1.571, 0.0)
_m = ob_turboaufh_ngung.modifiers.new('Mirror', 'MIRROR')
_m.use_axis = (True, True, False)
_m.mirror_object = ob_kart
ob_lampen.location = (0.4623, 0.9133, 0.001594)
_m = ob_lampen.modifiers.new('Mirror', 'MIRROR')
_m.mirror_object = ob_kart
ob_auspuf.location = (-0.5778, -1.071, -0.374)
_m = ob_auspuf.modifiers.new('Array', 'ARRAY')
_m.relative_offset_displace = (0.7, -0.1, 0.0)
_m = ob_auspuf.modifiers.new('Mirror', 'MIRROR')
_m.mirror_object = ob_kart
ob_antene.location = (-0.8651, -1.028, 1.445)
ob_helm.location = (-0.04473, -0.218, 2.201)
ob_helm.scale = (0.806, 0.806, 0.806)
ob_helm.use_mesh_mirror_x = True
ob_k_rper.location = (-0.02033, -0.1834, 1.136)
ob_k_rper.scale = (0.3781, 0.2348, 0.7237)
_m = ob_k_rper.modifiers.new('Subdivision', 'SUBSURF')

# ---- collection membership
scene.collection.objects.link(ob_kart)
scene.collection.objects.link(ob_turbos)
scene.collection.objects.link(ob_turboaufh_ngung)
scene.collection.objects.link(ob_lampen)
scene.collection.objects.link(ob_auspuf)
scene.collection.objects.link(ob_antene)
scene.collection.objects.link(ob_helm)
scene.collection.objects.link(ob_k_rper)

# ---- scene / render settings (as saved in the file)
scene.frame_start = 1; scene.frame_end = 250; scene.frame_set(2)
scene.render.engine = 'CYCLES'
scene.cycles.feature_set = 'EXPERIMENTAL'
scene.cycles.samples = 1024
scene.cycles.sampling_pattern = 'TABULATED_SOBOL'
scene.cycles.adaptive_threshold = 1.0
scene.view_settings.view_transform = 'Filmic'
bpy.context.view_layer.update()

# ---- added for rendering (the .blend has no active camera and no usable light): camera, sun
cam_auto = bpy.data.cameras.new('AutoCamera')
cam_auto.lens = 50.0
cam_auto.sensor_width = 36.0
cam_auto.clip_end = 1000.0
ob_auto_camera = bpy.data.objects.new('AutoCamera', cam_auto)
scene.collection.objects.link(ob_auto_camera)
ob_auto_camera.location = (5.23496, -6.58587, 5.39793)
ob_auto_camera.rotation_euler = (1.09748, -7.21219e-08, 0.694738)
scene.camera = ob_auto_camera
light_auto_sun = bpy.data.lights.new('AutoSun', 'SUN')
light_auto_sun.energy = 3.0
light_auto_sun.angle = 0.0523599
ob_auto_sun = bpy.data.objects.new('AutoSun', light_auto_sun)
scene.collection.objects.link(ob_auto_sun)
ob_auto_sun.rotation_euler = (0.872665, 0.174533, 0.523599)
bpy.context.view_layer.update()
